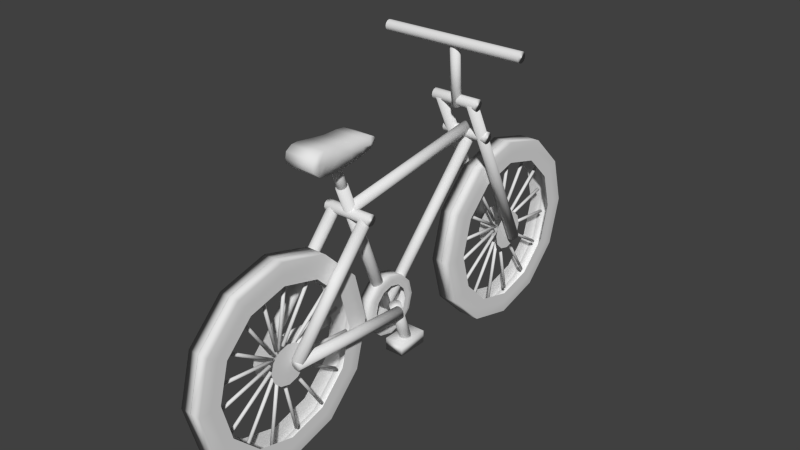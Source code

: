 # Source: bicycle.blend  (saved by Blender 2.75.0; exported with 4.5.12 LTS)
import bpy
from mathutils import Matrix  # noqa: F401  (used for matrix-valued properties, if any)

bpy.ops.wm.read_factory_settings(use_empty=True)
scene = bpy.context.scene
scene.name = 'Scene'

# ---- collections
col_collection_1 = bpy.data.collections.new('Collection 1'); scene.collection.children.link(col_collection_1)

# ---- world
world_world = bpy.data.worlds.new('World'); scene.world = world_world
world_world.color = (0.05088, 0.05088, 0.05088)
world_world.use_sun_shadow = False
world_world.sun_shadow_jitter_overblur = 0.0
world_world.cycles.sampling_method = 'MANUAL'
world_world.cycles.sample_map_resolution = 256

# ---- meshes
me_cylinder_050 = bpy.data.meshes.new('Cylinder.050')
me_cylinder_050.from_pydata([(-2.969e-15, 1.386, -11.64), (2.748e-15, 3.092, 11.71), (0.5, 1.252, -11.64), (0.5, 2.958, 11.71), (0.866, 0.8864, -11.64), (0.866, 2.592, 11.71), (1.0, 0.3864, -11.64), (1.0, 2.092, 11.71), (0.866, -0.1136, -11.64), (0.866, 1.592, 11.71), (0.5, -0.4796, -11.64), (0.5, 1.226, 11.71), (1.51e-07, -0.6136, -11.64), (1.51e-07, 1.092, 11.71), (-0.5, -0.4796, -11.64), (-0.5, 1.226, 11.71), (-0.866, -0.1136, -11.64), (-0.866, 1.592, 11.71), (-1.0, 0.3864, -11.64), (-1.0, 2.092, 11.71), (-0.866, 0.8864, -11.64), (-0.866, 2.592, 11.71), (-0.5, 1.252, -11.64), (-0.5, 2.958, 11.71)], [], [(0, 1, 3, 2), (2, 3, 5, 4), (4, 5, 7, 6), (6, 7, 9, 8), (8, 9, 11, 10), (10, 11, 13, 12), (12, 13, 15, 14), (14, 15, 17, 16), (16, 17, 19, 18), (18, 19, 21, 20), (3, 1, 23, 21, 19, 17, 15, 13, 11, 9, 7, 5), (22, 23, 1, 0), (20, 21, 23, 22), (0, 2, 4, 6, 8, 10, 12, 14, 16, 18, 20, 22)])
me_cylinder_050.polygons.foreach_set('use_smooth', [True] * 14)
me_cylinder_050.use_remesh_preserve_volume = False
me_cylinder_050.use_remesh_preserve_attributes = False
me_cylinder_050.use_mirror_vertex_groups = False
me_cylinder_050.update()
me_cylinder_049 = bpy.data.meshes.new('Cylinder.049')
me_cylinder_049.from_pydata([(0.0, 1.0, -1.0), (0.0, 1.0, 1.0), (0.5, 0.866, -1.0), (0.5, 0.866, 1.0), (0.866, 0.5, -1.0), (0.866, 0.5, 1.0), (1.0, -4.371e-08, -1.0), (1.0, -4.371e-08, 1.0), (0.866, -0.5, -1.0), (0.866, -0.5, 1.0), (0.5, -0.866, -1.0), (0.5, -0.866, 1.0), (1.51e-07, -1.0, -1.0), (1.51e-07, -1.0, 1.0), (-0.5, -0.866, -1.0), (-0.5, -0.866, 1.0), (-0.866, -0.5, -1.0), (-0.866, -0.5, 1.0), (-1.0, -4.649e-07, -1.0), (-1.0, -4.649e-07, 1.0), (-0.866, 0.5, -1.0), (-0.866, 0.5, 1.0), (-0.5, 0.866, -1.0), (-0.5, 0.866, 1.0)], [], [(0, 1, 3, 2), (2, 3, 5, 4), (4, 5, 7, 6), (6, 7, 9, 8), (8, 9, 11, 10), (10, 11, 13, 12), (12, 13, 15, 14), (14, 15, 17, 16), (16, 17, 19, 18), (18, 19, 21, 20), (3, 1, 23, 21, 19, 17, 15, 13, 11, 9, 7, 5), (22, 23, 1, 0), (20, 21, 23, 22), (0, 2, 4, 6, 8, 10, 12, 14, 16, 18, 20, 22)])
me_cylinder_049.polygons.foreach_set('use_smooth', [True] * 14)
me_cylinder_049.use_remesh_preserve_volume = False
me_cylinder_049.use_remesh_preserve_attributes = False
me_cylinder_049.use_mirror_vertex_groups = False
me_cylinder_049.update()
me_cylinder_048 = bpy.data.meshes.new('Cylinder.048')
me_cylinder_048.from_pydata([(0.0, 1.0, -1.0), (0.0, 1.0, 1.0), (0.5, 0.866, -1.0), (0.5, 0.866, 1.0), (0.866, 0.5, -1.0), (0.866, 0.5, 1.0), (1.0, -4.371e-08, -1.0), (1.0, -4.371e-08, 1.0), (0.866, -0.5, -1.0), (0.866, -0.5, 1.0), (0.5, -0.866, -1.0), (0.5, -0.866, 1.0), (1.51e-07, -1.0, -1.0), (1.51e-07, -1.0, 1.0), (-0.5, -0.866, -1.0), (-0.5, -0.866, 1.0), (-0.866, -0.5, -1.0), (-0.866, -0.5, 1.0), (-1.0, -4.649e-07, -1.0), (-1.0, -4.649e-07, 1.0), (-0.866, 0.5, -1.0), (-0.866, 0.5, 1.0), (-0.5, 0.866, -1.0), (-0.5, 0.866, 1.0)], [], [(0, 1, 3, 2), (2, 3, 5, 4), (4, 5, 7, 6), (6, 7, 9, 8), (8, 9, 11, 10), (10, 11, 13, 12), (12, 13, 15, 14), (14, 15, 17, 16), (16, 17, 19, 18), (18, 19, 21, 20), (3, 1, 23, 21, 19, 17, 15, 13, 11, 9, 7, 5), (22, 23, 1, 0), (20, 21, 23, 22), (0, 2, 4, 6, 8, 10, 12, 14, 16, 18, 20, 22)])
me_cylinder_048.polygons.foreach_set('use_smooth', [True] * 14)
me_cylinder_048.use_remesh_preserve_volume = False
me_cylinder_048.use_remesh_preserve_attributes = False
me_cylinder_048.use_mirror_vertex_groups = False
me_cylinder_048.update()
me_cylinder_000 = bpy.data.meshes.new('Cylinder.000')
me_cylinder_000.from_pydata([(0.0, 1.0, -1.0), (0.0, 1.0, 1.0), (0.5, 0.866, -1.0), (0.5, 0.866, 1.0), (0.866, 0.5, -1.0), (0.866, 0.5, 1.0), (1.0, -4.371e-08, -1.0), (1.0, -4.371e-08, 1.0), (0.866, -0.5, -1.0), (0.866, -0.5, 1.0), (0.5, -0.866, -1.0), (0.5, -0.866, 1.0), (1.51e-07, -1.0, -1.0), (1.51e-07, -1.0, 1.0), (-0.5, -0.866, -1.0), (-0.5, -0.866, 1.0), (-0.866, -0.5, -1.0), (-0.866, -0.5, 1.0), (-1.0, -4.649e-07, -1.0), (-1.0, -4.649e-07, 1.0), (-0.866, 0.5, -1.0), (-0.866, 0.5, 1.0), (-0.5, 0.866, -1.0), (-0.5, 0.866, 1.0)], [], [(0, 1, 3, 2), (2, 3, 5, 4), (4, 5, 7, 6), (6, 7, 9, 8), (8, 9, 11, 10), (10, 11, 13, 12), (12, 13, 15, 14), (14, 15, 17, 16), (16, 17, 19, 18), (18, 19, 21, 20), (3, 1, 23, 21, 19, 17, 15, 13, 11, 9, 7, 5), (22, 23, 1, 0), (20, 21, 23, 22), (0, 2, 4, 6, 8, 10, 12, 14, 16, 18, 20, 22)])
me_cylinder_000.polygons.foreach_set('use_smooth', [True] * 14)
me_cylinder_000.use_remesh_preserve_volume = False
me_cylinder_000.use_remesh_preserve_attributes = False
me_cylinder_000.use_mirror_vertex_groups = False
me_cylinder_000.update()
me_cylinder_047 = bpy.data.meshes.new('Cylinder.047')
me_cylinder_047.from_pydata([(-2.286e-15, -1.69, -16.93), (2.181e-15, 3.265, 15.41), (0.5, -1.824, -16.93), (0.5, 3.131, 15.41), (0.866, -2.19, -16.93), (0.866, 2.765, 15.41), (1.0, -2.69, -16.93), (1.0, 2.265, 15.41), (0.866, -3.19, -16.93), (0.866, 1.765, 15.41), (0.5, -3.556, -16.93), (0.5, 1.399, 15.41), (1.51e-07, -3.69, -16.93), (1.51e-07, 1.265, 15.41), (-0.5, -3.556, -16.93), (-0.5, 1.399, 15.41), (-0.866, -3.19, -16.93), (-0.866, 1.765, 15.41), (-1.0, -2.69, -16.93), (-1.0, 2.265, 15.41), (-0.866, -2.19, -16.93), (-0.866, 2.765, 15.41), (-0.5, -1.824, -16.93), (-0.5, 3.131, 15.41)], [], [(0, 1, 3, 2), (2, 3, 5, 4), (4, 5, 7, 6), (6, 7, 9, 8), (8, 9, 11, 10), (10, 11, 13, 12), (12, 13, 15, 14), (14, 15, 17, 16), (16, 17, 19, 18), (18, 19, 21, 20), (3, 1, 23, 21, 19, 17, 15, 13, 11, 9, 7, 5), (22, 23, 1, 0), (20, 21, 23, 22), (0, 2, 4, 6, 8, 10, 12, 14, 16, 18, 20, 22)])
me_cylinder_047.polygons.foreach_set('use_smooth', [True] * 14)
me_cylinder_047.use_remesh_preserve_volume = False
me_cylinder_047.use_remesh_preserve_attributes = False
me_cylinder_047.use_mirror_vertex_groups = False
me_cylinder_047.update()
me_cylinder_046 = bpy.data.meshes.new('Cylinder.046')
me_cylinder_046.from_pydata([(7.866e-16, -2.543, -24.35), (-5.065e-16, 3.281, 16.04), (0.5, -2.676, -24.35), (0.5, 3.147, 16.04), (0.866, -3.043, -24.35), (0.866, 2.781, 16.04), (1.0, -3.543, -24.35), (1.0, 2.281, 16.04), (0.866, -4.043, -24.35), (0.866, 1.781, 16.04), (0.5, -4.409, -24.35), (0.5, 1.415, 16.04), (1.51e-07, -4.543, -24.35), (1.51e-07, 1.281, 16.04), (-0.5, -4.409, -24.35), (-0.5, 1.415, 16.04), (-0.866, -4.043, -24.35), (-0.866, 1.781, 16.04), (-1.0, -3.543, -24.35), (-1.0, 2.281, 16.04), (-0.866, -3.043, -24.35), (-0.866, 2.781, 16.04), (-0.5, -2.676, -24.35), (-0.5, 3.147, 16.04)], [], [(0, 1, 3, 2), (2, 3, 5, 4), (4, 5, 7, 6), (6, 7, 9, 8), (8, 9, 11, 10), (10, 11, 13, 12), (12, 13, 15, 14), (14, 15, 17, 16), (16, 17, 19, 18), (18, 19, 21, 20), (3, 1, 23, 21, 19, 17, 15, 13, 11, 9, 7, 5), (22, 23, 1, 0), (20, 21, 23, 22), (0, 2, 4, 6, 8, 10, 12, 14, 16, 18, 20, 22)])
me_cylinder_046.polygons.foreach_set('use_smooth', [True] * 14)
me_cylinder_046.use_remesh_preserve_volume = False
me_cylinder_046.use_remesh_preserve_attributes = False
me_cylinder_046.use_mirror_vertex_groups = False
me_cylinder_046.update()
me_cylinder_045 = bpy.data.meshes.new('Cylinder.045')
me_cylinder_045.from_pydata([(1.12e-10, 1.029, 1.011), (0.5113, 0.8924, 1.011), (0.8855, 0.5181, 1.011), (1.023, 0.006803, 1.011), (0.8855, -0.5045, 1.011), (0.5113, -0.8787, 1.011), (1.545e-07, -1.016, 1.011), (-0.5113, -0.8787, 1.011), (-0.8855, -0.5045, 1.011), (-1.023, 0.006803, 1.011), (-0.8855, 0.5181, 1.011), (-0.5113, 0.8923, 1.011), (1.12e-10, 1.029, -0.01127), (0.5113, 0.8924, -0.01127), (0.8855, 0.5181, -0.01127), (1.023, 0.006803, -0.01127), (0.8855, -0.5045, -0.01127), (0.5113, -0.8787, -0.01127), (1.545e-07, -1.016, -0.01127), (-0.5113, -0.8787, -0.01127), (-0.8855, -0.5045, -0.01127), (-1.023, 0.006803, -0.01127), (-0.8855, 0.5181, -0.01127), (-0.5113, 0.8923, -0.01127), (0.4542, 0.7934, 1.011), (-2.675e-09, 0.9151, 1.011), (0.7866, 0.461, 1.011), (0.9083, 0.006803, 1.011), (0.7866, -0.4474, 1.011), (0.4542, -0.7798, 1.011), (1.345e-07, -0.9015, 1.011), (-0.4542, -0.7798, 1.011), (-0.7866, -0.4474, 1.011), (-0.9083, 0.006803, 1.011), (-0.7866, 0.461, 1.011), (-0.4542, 0.7934, 1.011), (0.3967, 0.694, 1.011), (-2.964e-09, 0.8003, 1.011), (0.6872, 0.4035, 1.011), (0.7935, 0.006803, 1.011), (0.6872, -0.3899, 1.011), (0.3967, -0.6804, 1.011), (1.168e-07, -0.7867, 1.011), (-0.3967, -0.6804, 1.011), (-0.6872, -0.3899, 1.011), (-0.7935, 0.006803, 1.011), (-0.6872, 0.4035, 1.011), (-0.3967, 0.694, 1.011), (0.1051, 0.1888, 1.011), (-1.722e-08, 0.2169, 1.011), (0.182, 0.1119, 1.011), (0.2101, 0.006803, 1.011), (0.182, -0.09825, 1.011), (0.1051, -0.1752, 1.011), (1.451e-08, -0.2033, 1.011), (-0.1051, -0.1752, 1.011), (-0.182, -0.09825, 1.011), (-0.2101, 0.006803, 1.011), (-0.182, 0.1119, 1.011), (-0.1051, 0.1888, 1.011)], [], [(12, 0, 1, 13), (13, 1, 2, 14), (14, 2, 3, 15), (15, 3, 4, 16), (16, 4, 5, 17), (17, 5, 6, 18), (18, 6, 7, 19), (19, 7, 8, 20), (20, 8, 9, 21), (21, 9, 10, 22), (3, 2, 26, 27), (23, 11, 0, 12), (22, 10, 11, 23), (25, 35, 47, 37), (10, 9, 33, 34), (1, 0, 25, 24), (7, 6, 30, 31), (4, 3, 27, 28), (11, 10, 34, 35), (8, 7, 31, 32), (5, 4, 28, 29), (0, 11, 35, 25), (2, 1, 24, 26), (9, 8, 32, 33), (6, 5, 29, 30), (26, 24, 36, 38), (33, 32, 44, 45), (30, 29, 41, 42), (27, 26, 38, 39), (34, 33, 45, 46), (31, 30, 42, 43), (28, 27, 39, 40), (35, 34, 46, 47), (24, 25, 37, 36), (32, 31, 43, 44), (29, 28, 40, 41), (48, 49, 59, 58, 57, 56, 55, 54, 53, 52, 51, 50)])
me_cylinder_045.polygons.foreach_set('use_smooth', [True] * 37)
me_cylinder_045.use_remesh_preserve_volume = False
me_cylinder_045.use_remesh_preserve_attributes = False
me_cylinder_045.use_mirror_vertex_groups = False
me_cylinder_045.update()
me_cylinder_044 = bpy.data.meshes.new('Cylinder.044')
me_cylinder_044.from_pydata([(7.866e-16, -2.543, -24.35), (-5.065e-16, 3.281, 16.04), (0.5, -2.676, -24.35), (0.5, 3.147, 16.04), (0.866, -3.043, -24.35), (0.866, 2.781, 16.04), (1.0, -3.543, -24.35), (1.0, 2.281, 16.04), (0.866, -4.043, -24.35), (0.866, 1.781, 16.04), (0.5, -4.409, -24.35), (0.5, 1.415, 16.04), (1.51e-07, -4.543, -24.35), (1.51e-07, 1.281, 16.04), (-0.5, -4.409, -24.35), (-0.5, 1.415, 16.04), (-0.866, -4.043, -24.35), (-0.866, 1.781, 16.04), (-1.0, -3.543, -24.35), (-1.0, 2.281, 16.04), (-0.866, -3.043, -24.35), (-0.866, 2.781, 16.04), (-0.5, -2.676, -24.35), (-0.5, 3.147, 16.04)], [], [(0, 1, 3, 2), (2, 3, 5, 4), (4, 5, 7, 6), (6, 7, 9, 8), (8, 9, 11, 10), (10, 11, 13, 12), (12, 13, 15, 14), (14, 15, 17, 16), (16, 17, 19, 18), (18, 19, 21, 20), (3, 1, 23, 21, 19, 17, 15, 13, 11, 9, 7, 5), (22, 23, 1, 0), (20, 21, 23, 22), (0, 2, 4, 6, 8, 10, 12, 14, 16, 18, 20, 22)])
me_cylinder_044.polygons.foreach_set('use_smooth', [True] * 14)
me_cylinder_044.use_remesh_preserve_volume = False
me_cylinder_044.use_remesh_preserve_attributes = False
me_cylinder_044.use_mirror_vertex_groups = False
me_cylinder_044.update()
me_cylinder_043 = bpy.data.meshes.new('Cylinder.043')
me_cylinder_043.from_pydata([(7.866e-16, -2.543, -24.35), (-5.065e-16, 3.281, 16.04), (0.5, -2.676, -24.35), (0.5, 3.147, 16.04), (0.866, -3.043, -24.35), (0.866, 2.781, 16.04), (1.0, -3.543, -24.35), (1.0, 2.281, 16.04), (0.866, -4.043, -24.35), (0.866, 1.781, 16.04), (0.5, -4.409, -24.35), (0.5, 1.415, 16.04), (1.51e-07, -4.543, -24.35), (1.51e-07, 1.281, 16.04), (-0.5, -4.409, -24.35), (-0.5, 1.415, 16.04), (-0.866, -4.043, -24.35), (-0.866, 1.781, 16.04), (-1.0, -3.543, -24.35), (-1.0, 2.281, 16.04), (-0.866, -3.043, -24.35), (-0.866, 2.781, 16.04), (-0.5, -2.676, -24.35), (-0.5, 3.147, 16.04)], [], [(0, 1, 3, 2), (2, 3, 5, 4), (4, 5, 7, 6), (6, 7, 9, 8), (8, 9, 11, 10), (10, 11, 13, 12), (12, 13, 15, 14), (14, 15, 17, 16), (16, 17, 19, 18), (18, 19, 21, 20), (3, 1, 23, 21, 19, 17, 15, 13, 11, 9, 7, 5), (22, 23, 1, 0), (20, 21, 23, 22), (0, 2, 4, 6, 8, 10, 12, 14, 16, 18, 20, 22)])
me_cylinder_043.polygons.foreach_set('use_smooth', [True] * 14)
me_cylinder_043.use_remesh_preserve_volume = False
me_cylinder_043.use_remesh_preserve_attributes = False
me_cylinder_043.use_mirror_vertex_groups = False
me_cylinder_043.update()
me_cylinder_042 = bpy.data.meshes.new('Cylinder.042')
me_cylinder_042.from_pydata([(7.866e-16, -2.543, -24.35), (-5.065e-16, 3.281, 16.04), (0.5, -2.676, -24.35), (0.5, 3.147, 16.04), (0.866, -3.043, -24.35), (0.866, 2.781, 16.04), (1.0, -3.543, -24.35), (1.0, 2.281, 16.04), (0.866, -4.043, -24.35), (0.866, 1.781, 16.04), (0.5, -4.409, -24.35), (0.5, 1.415, 16.04), (1.51e-07, -4.543, -24.35), (1.51e-07, 1.281, 16.04), (-0.5, -4.409, -24.35), (-0.5, 1.415, 16.04), (-0.866, -4.043, -24.35), (-0.866, 1.781, 16.04), (-1.0, -3.543, -24.35), (-1.0, 2.281, 16.04), (-0.866, -3.043, -24.35), (-0.866, 2.781, 16.04), (-0.5, -2.676, -24.35), (-0.5, 3.147, 16.04)], [], [(0, 1, 3, 2), (2, 3, 5, 4), (4, 5, 7, 6), (6, 7, 9, 8), (8, 9, 11, 10), (10, 11, 13, 12), (12, 13, 15, 14), (14, 15, 17, 16), (16, 17, 19, 18), (18, 19, 21, 20), (3, 1, 23, 21, 19, 17, 15, 13, 11, 9, 7, 5), (22, 23, 1, 0), (20, 21, 23, 22), (0, 2, 4, 6, 8, 10, 12, 14, 16, 18, 20, 22)])
me_cylinder_042.polygons.foreach_set('use_smooth', [True] * 14)
me_cylinder_042.use_remesh_preserve_volume = False
me_cylinder_042.use_remesh_preserve_attributes = False
me_cylinder_042.use_mirror_vertex_groups = False
me_cylinder_042.update()
me_cylinder_041 = bpy.data.meshes.new('Cylinder.041')
me_cylinder_041.from_pydata([(7.866e-16, -2.543, -24.35), (-5.065e-16, 3.281, 16.04), (0.5, -2.676, -24.35), (0.5, 3.147, 16.04), (0.866, -3.043, -24.35), (0.866, 2.781, 16.04), (1.0, -3.543, -24.35), (1.0, 2.281, 16.04), (0.866, -4.043, -24.35), (0.866, 1.781, 16.04), (0.5, -4.409, -24.35), (0.5, 1.415, 16.04), (1.51e-07, -4.543, -24.35), (1.51e-07, 1.281, 16.04), (-0.5, -4.409, -24.35), (-0.5, 1.415, 16.04), (-0.866, -4.043, -24.35), (-0.866, 1.781, 16.04), (-1.0, -3.543, -24.35), (-1.0, 2.281, 16.04), (-0.866, -3.043, -24.35), (-0.866, 2.781, 16.04), (-0.5, -2.676, -24.35), (-0.5, 3.147, 16.04)], [], [(0, 1, 3, 2), (2, 3, 5, 4), (4, 5, 7, 6), (6, 7, 9, 8), (8, 9, 11, 10), (10, 11, 13, 12), (12, 13, 15, 14), (14, 15, 17, 16), (16, 17, 19, 18), (18, 19, 21, 20), (3, 1, 23, 21, 19, 17, 15, 13, 11, 9, 7, 5), (22, 23, 1, 0), (20, 21, 23, 22), (0, 2, 4, 6, 8, 10, 12, 14, 16, 18, 20, 22)])
me_cylinder_041.polygons.foreach_set('use_smooth', [True] * 14)
me_cylinder_041.use_remesh_preserve_volume = False
me_cylinder_041.use_remesh_preserve_attributes = False
me_cylinder_041.use_mirror_vertex_groups = False
me_cylinder_041.update()
me_cylinder_040 = bpy.data.meshes.new('Cylinder.040')
me_cylinder_040.from_pydata([(7.866e-16, -2.543, -24.35), (-5.065e-16, 3.281, 16.04), (0.5, -2.676, -24.35), (0.5, 3.147, 16.04), (0.866, -3.043, -24.35), (0.866, 2.781, 16.04), (1.0, -3.543, -24.35), (1.0, 2.281, 16.04), (0.866, -4.043, -24.35), (0.866, 1.781, 16.04), (0.5, -4.409, -24.35), (0.5, 1.415, 16.04), (1.51e-07, -4.543, -24.35), (1.51e-07, 1.281, 16.04), (-0.5, -4.409, -24.35), (-0.5, 1.415, 16.04), (-0.866, -4.043, -24.35), (-0.866, 1.781, 16.04), (-1.0, -3.543, -24.35), (-1.0, 2.281, 16.04), (-0.866, -3.043, -24.35), (-0.866, 2.781, 16.04), (-0.5, -2.676, -24.35), (-0.5, 3.147, 16.04)], [], [(0, 1, 3, 2), (2, 3, 5, 4), (4, 5, 7, 6), (6, 7, 9, 8), (8, 9, 11, 10), (10, 11, 13, 12), (12, 13, 15, 14), (14, 15, 17, 16), (16, 17, 19, 18), (18, 19, 21, 20), (3, 1, 23, 21, 19, 17, 15, 13, 11, 9, 7, 5), (22, 23, 1, 0), (20, 21, 23, 22), (0, 2, 4, 6, 8, 10, 12, 14, 16, 18, 20, 22)])
me_cylinder_040.polygons.foreach_set('use_smooth', [True] * 14)
me_cylinder_040.use_remesh_preserve_volume = False
me_cylinder_040.use_remesh_preserve_attributes = False
me_cylinder_040.use_mirror_vertex_groups = False
me_cylinder_040.update()
me_cylinder_039 = bpy.data.meshes.new('Cylinder.039')
me_cylinder_039.from_pydata([(7.866e-16, -2.543, -24.35), (-5.065e-16, 3.281, 16.04), (0.5, -2.676, -24.35), (0.5, 3.147, 16.04), (0.866, -3.043, -24.35), (0.866, 2.781, 16.04), (1.0, -3.543, -24.35), (1.0, 2.281, 16.04), (0.866, -4.043, -24.35), (0.866, 1.781, 16.04), (0.5, -4.409, -24.35), (0.5, 1.415, 16.04), (1.51e-07, -4.543, -24.35), (1.51e-07, 1.281, 16.04), (-0.5, -4.409, -24.35), (-0.5, 1.415, 16.04), (-0.866, -4.043, -24.35), (-0.866, 1.781, 16.04), (-1.0, -3.543, -24.35), (-1.0, 2.281, 16.04), (-0.866, -3.043, -24.35), (-0.866, 2.781, 16.04), (-0.5, -2.676, -24.35), (-0.5, 3.147, 16.04)], [], [(0, 1, 3, 2), (2, 3, 5, 4), (4, 5, 7, 6), (6, 7, 9, 8), (8, 9, 11, 10), (10, 11, 13, 12), (12, 13, 15, 14), (14, 15, 17, 16), (16, 17, 19, 18), (18, 19, 21, 20), (3, 1, 23, 21, 19, 17, 15, 13, 11, 9, 7, 5), (22, 23, 1, 0), (20, 21, 23, 22), (0, 2, 4, 6, 8, 10, 12, 14, 16, 18, 20, 22)])
me_cylinder_039.polygons.foreach_set('use_smooth', [True] * 14)
me_cylinder_039.use_remesh_preserve_volume = False
me_cylinder_039.use_remesh_preserve_attributes = False
me_cylinder_039.use_mirror_vertex_groups = False
me_cylinder_039.update()
me_cylinder_038 = bpy.data.meshes.new('Cylinder.038')
me_cylinder_038.from_pydata([(7.866e-16, -2.543, -24.35), (-5.065e-16, 3.281, 16.04), (0.5, -2.676, -24.35), (0.5, 3.147, 16.04), (0.866, -3.043, -24.35), (0.866, 2.781, 16.04), (1.0, -3.543, -24.35), (1.0, 2.281, 16.04), (0.866, -4.043, -24.35), (0.866, 1.781, 16.04), (0.5, -4.409, -24.35), (0.5, 1.415, 16.04), (1.51e-07, -4.543, -24.35), (1.51e-07, 1.281, 16.04), (-0.5, -4.409, -24.35), (-0.5, 1.415, 16.04), (-0.866, -4.043, -24.35), (-0.866, 1.781, 16.04), (-1.0, -3.543, -24.35), (-1.0, 2.281, 16.04), (-0.866, -3.043, -24.35), (-0.866, 2.781, 16.04), (-0.5, -2.676, -24.35), (-0.5, 3.147, 16.04)], [], [(0, 1, 3, 2), (2, 3, 5, 4), (4, 5, 7, 6), (6, 7, 9, 8), (8, 9, 11, 10), (10, 11, 13, 12), (12, 13, 15, 14), (14, 15, 17, 16), (16, 17, 19, 18), (18, 19, 21, 20), (3, 1, 23, 21, 19, 17, 15, 13, 11, 9, 7, 5), (22, 23, 1, 0), (20, 21, 23, 22), (0, 2, 4, 6, 8, 10, 12, 14, 16, 18, 20, 22)])
me_cylinder_038.polygons.foreach_set('use_smooth', [True] * 14)
me_cylinder_038.use_remesh_preserve_volume = False
me_cylinder_038.use_remesh_preserve_attributes = False
me_cylinder_038.use_mirror_vertex_groups = False
me_cylinder_038.update()
me_cylinder_037 = bpy.data.meshes.new('Cylinder.037')
me_cylinder_037.from_pydata([(7.866e-16, -2.543, -24.35), (-5.065e-16, 3.281, 16.04), (0.5, -2.676, -24.35), (0.5, 3.147, 16.04), (0.866, -3.043, -24.35), (0.866, 2.781, 16.04), (1.0, -3.543, -24.35), (1.0, 2.281, 16.04), (0.866, -4.043, -24.35), (0.866, 1.781, 16.04), (0.5, -4.409, -24.35), (0.5, 1.415, 16.04), (1.51e-07, -4.543, -24.35), (1.51e-07, 1.281, 16.04), (-0.5, -4.409, -24.35), (-0.5, 1.415, 16.04), (-0.866, -4.043, -24.35), (-0.866, 1.781, 16.04), (-1.0, -3.543, -24.35), (-1.0, 2.281, 16.04), (-0.866, -3.043, -24.35), (-0.866, 2.781, 16.04), (-0.5, -2.676, -24.35), (-0.5, 3.147, 16.04)], [], [(0, 1, 3, 2), (2, 3, 5, 4), (4, 5, 7, 6), (6, 7, 9, 8), (8, 9, 11, 10), (10, 11, 13, 12), (12, 13, 15, 14), (14, 15, 17, 16), (16, 17, 19, 18), (18, 19, 21, 20), (3, 1, 23, 21, 19, 17, 15, 13, 11, 9, 7, 5), (22, 23, 1, 0), (20, 21, 23, 22), (0, 2, 4, 6, 8, 10, 12, 14, 16, 18, 20, 22)])
me_cylinder_037.polygons.foreach_set('use_smooth', [True] * 14)
me_cylinder_037.use_remesh_preserve_volume = False
me_cylinder_037.use_remesh_preserve_attributes = False
me_cylinder_037.use_mirror_vertex_groups = False
me_cylinder_037.update()
me_cylinder_036 = bpy.data.meshes.new('Cylinder.036')
me_cylinder_036.from_pydata([(7.866e-16, -2.543, -24.35), (-5.065e-16, 3.281, 16.04), (0.5, -2.676, -24.35), (0.5, 3.147, 16.04), (0.866, -3.043, -24.35), (0.866, 2.781, 16.04), (1.0, -3.543, -24.35), (1.0, 2.281, 16.04), (0.866, -4.043, -24.35), (0.866, 1.781, 16.04), (0.5, -4.409, -24.35), (0.5, 1.415, 16.04), (1.51e-07, -4.543, -24.35), (1.51e-07, 1.281, 16.04), (-0.5, -4.409, -24.35), (-0.5, 1.415, 16.04), (-0.866, -4.043, -24.35), (-0.866, 1.781, 16.04), (-1.0, -3.543, -24.35), (-1.0, 2.281, 16.04), (-0.866, -3.043, -24.35), (-0.866, 2.781, 16.04), (-0.5, -2.676, -24.35), (-0.5, 3.147, 16.04)], [], [(0, 1, 3, 2), (2, 3, 5, 4), (4, 5, 7, 6), (6, 7, 9, 8), (8, 9, 11, 10), (10, 11, 13, 12), (12, 13, 15, 14), (14, 15, 17, 16), (16, 17, 19, 18), (18, 19, 21, 20), (3, 1, 23, 21, 19, 17, 15, 13, 11, 9, 7, 5), (22, 23, 1, 0), (20, 21, 23, 22), (0, 2, 4, 6, 8, 10, 12, 14, 16, 18, 20, 22)])
me_cylinder_036.polygons.foreach_set('use_smooth', [True] * 14)
me_cylinder_036.use_remesh_preserve_volume = False
me_cylinder_036.use_remesh_preserve_attributes = False
me_cylinder_036.use_mirror_vertex_groups = False
me_cylinder_036.update()
me_cylinder_035 = bpy.data.meshes.new('Cylinder.035')
me_cylinder_035.from_pydata([(7.866e-16, -2.543, -24.35), (-5.065e-16, 3.281, 16.04), (0.5, -2.676, -24.35), (0.5, 3.147, 16.04), (0.866, -3.043, -24.35), (0.866, 2.781, 16.04), (1.0, -3.543, -24.35), (1.0, 2.281, 16.04), (0.866, -4.043, -24.35), (0.866, 1.781, 16.04), (0.5, -4.409, -24.35), (0.5, 1.415, 16.04), (1.51e-07, -4.543, -24.35), (1.51e-07, 1.281, 16.04), (-0.5, -4.409, -24.35), (-0.5, 1.415, 16.04), (-0.866, -4.043, -24.35), (-0.866, 1.781, 16.04), (-1.0, -3.543, -24.35), (-1.0, 2.281, 16.04), (-0.866, -3.043, -24.35), (-0.866, 2.781, 16.04), (-0.5, -2.676, -24.35), (-0.5, 3.147, 16.04)], [], [(0, 1, 3, 2), (2, 3, 5, 4), (4, 5, 7, 6), (6, 7, 9, 8), (8, 9, 11, 10), (10, 11, 13, 12), (12, 13, 15, 14), (14, 15, 17, 16), (16, 17, 19, 18), (18, 19, 21, 20), (3, 1, 23, 21, 19, 17, 15, 13, 11, 9, 7, 5), (22, 23, 1, 0), (20, 21, 23, 22), (0, 2, 4, 6, 8, 10, 12, 14, 16, 18, 20, 22)])
me_cylinder_035.polygons.foreach_set('use_smooth', [True] * 14)
me_cylinder_035.use_remesh_preserve_volume = False
me_cylinder_035.use_remesh_preserve_attributes = False
me_cylinder_035.use_mirror_vertex_groups = False
me_cylinder_035.update()
me_cylinder_032 = bpy.data.meshes.new('Cylinder.032')
me_cylinder_032.from_pydata([(7.866e-16, -2.543, -24.35), (-5.065e-16, 3.281, 16.04), (0.5, -2.676, -24.35), (0.5, 3.147, 16.04), (0.866, -3.043, -24.35), (0.866, 2.781, 16.04), (1.0, -3.543, -24.35), (1.0, 2.281, 16.04), (0.866, -4.043, -24.35), (0.866, 1.781, 16.04), (0.5, -4.409, -24.35), (0.5, 1.415, 16.04), (1.51e-07, -4.543, -24.35), (1.51e-07, 1.281, 16.04), (-0.5, -4.409, -24.35), (-0.5, 1.415, 16.04), (-0.866, -4.043, -24.35), (-0.866, 1.781, 16.04), (-1.0, -3.543, -24.35), (-1.0, 2.281, 16.04), (-0.866, -3.043, -24.35), (-0.866, 2.781, 16.04), (-0.5, -2.676, -24.35), (-0.5, 3.147, 16.04)], [], [(0, 1, 3, 2), (2, 3, 5, 4), (4, 5, 7, 6), (6, 7, 9, 8), (8, 9, 11, 10), (10, 11, 13, 12), (12, 13, 15, 14), (14, 15, 17, 16), (16, 17, 19, 18), (18, 19, 21, 20), (3, 1, 23, 21, 19, 17, 15, 13, 11, 9, 7, 5), (22, 23, 1, 0), (20, 21, 23, 22), (0, 2, 4, 6, 8, 10, 12, 14, 16, 18, 20, 22)])
me_cylinder_032.polygons.foreach_set('use_smooth', [True] * 14)
me_cylinder_032.use_remesh_preserve_volume = False
me_cylinder_032.use_remesh_preserve_attributes = False
me_cylinder_032.use_mirror_vertex_groups = False
me_cylinder_032.update()
me_cylinder_031 = bpy.data.meshes.new('Cylinder.031')
me_cylinder_031.from_pydata([(7.866e-16, -2.543, -24.35), (-5.065e-16, 3.281, 16.04), (0.5, -2.676, -24.35), (0.5, 3.147, 16.04), (0.866, -3.043, -24.35), (0.866, 2.781, 16.04), (1.0, -3.543, -24.35), (1.0, 2.281, 16.04), (0.866, -4.043, -24.35), (0.866, 1.781, 16.04), (0.5, -4.409, -24.35), (0.5, 1.415, 16.04), (1.51e-07, -4.543, -24.35), (1.51e-07, 1.281, 16.04), (-0.5, -4.409, -24.35), (-0.5, 1.415, 16.04), (-0.866, -4.043, -24.35), (-0.866, 1.781, 16.04), (-1.0, -3.543, -24.35), (-1.0, 2.281, 16.04), (-0.866, -3.043, -24.35), (-0.866, 2.781, 16.04), (-0.5, -2.676, -24.35), (-0.5, 3.147, 16.04)], [], [(0, 1, 3, 2), (2, 3, 5, 4), (4, 5, 7, 6), (6, 7, 9, 8), (8, 9, 11, 10), (10, 11, 13, 12), (12, 13, 15, 14), (14, 15, 17, 16), (16, 17, 19, 18), (18, 19, 21, 20), (3, 1, 23, 21, 19, 17, 15, 13, 11, 9, 7, 5), (22, 23, 1, 0), (20, 21, 23, 22), (0, 2, 4, 6, 8, 10, 12, 14, 16, 18, 20, 22)])
me_cylinder_031.polygons.foreach_set('use_smooth', [True] * 14)
me_cylinder_031.use_remesh_preserve_volume = False
me_cylinder_031.use_remesh_preserve_attributes = False
me_cylinder_031.use_mirror_vertex_groups = False
me_cylinder_031.update()
me_cylinder_022 = bpy.data.meshes.new('Cylinder.022')
me_cylinder_022.from_pydata([(7.866e-16, -2.543, -24.35), (-5.065e-16, 3.281, 16.04), (0.5, -2.676, -24.35), (0.5, 3.147, 16.04), (0.866, -3.043, -24.35), (0.866, 2.781, 16.04), (1.0, -3.543, -24.35), (1.0, 2.281, 16.04), (0.866, -4.043, -24.35), (0.866, 1.781, 16.04), (0.5, -4.409, -24.35), (0.5, 1.415, 16.04), (1.51e-07, -4.543, -24.35), (1.51e-07, 1.281, 16.04), (-0.5, -4.409, -24.35), (-0.5, 1.415, 16.04), (-0.866, -4.043, -24.35), (-0.866, 1.781, 16.04), (-1.0, -3.543, -24.35), (-1.0, 2.281, 16.04), (-0.866, -3.043, -24.35), (-0.866, 2.781, 16.04), (-0.5, -2.676, -24.35), (-0.5, 3.147, 16.04)], [], [(0, 1, 3, 2), (2, 3, 5, 4), (4, 5, 7, 6), (6, 7, 9, 8), (8, 9, 11, 10), (10, 11, 13, 12), (12, 13, 15, 14), (14, 15, 17, 16), (16, 17, 19, 18), (18, 19, 21, 20), (3, 1, 23, 21, 19, 17, 15, 13, 11, 9, 7, 5), (22, 23, 1, 0), (20, 21, 23, 22), (0, 2, 4, 6, 8, 10, 12, 14, 16, 18, 20, 22)])
me_cylinder_022.polygons.foreach_set('use_smooth', [True] * 14)
me_cylinder_022.use_remesh_preserve_volume = False
me_cylinder_022.use_remesh_preserve_attributes = False
me_cylinder_022.use_mirror_vertex_groups = False
me_cylinder_022.update()
me_cylinder_010 = bpy.data.meshes.new('Cylinder.010')
me_cylinder_010.from_pydata([(7.866e-16, -2.543, -24.35), (-5.065e-16, 3.281, 16.04), (0.5, -2.676, -24.35), (0.5, 3.147, 16.04), (0.866, -3.043, -24.35), (0.866, 2.781, 16.04), (1.0, -3.543, -24.35), (1.0, 2.281, 16.04), (0.866, -4.043, -24.35), (0.866, 1.781, 16.04), (0.5, -4.409, -24.35), (0.5, 1.415, 16.04), (1.51e-07, -4.543, -24.35), (1.51e-07, 1.281, 16.04), (-0.5, -4.409, -24.35), (-0.5, 1.415, 16.04), (-0.866, -4.043, -24.35), (-0.866, 1.781, 16.04), (-1.0, -3.543, -24.35), (-1.0, 2.281, 16.04), (-0.866, -3.043, -24.35), (-0.866, 2.781, 16.04), (-0.5, -2.676, -24.35), (-0.5, 3.147, 16.04)], [], [(0, 1, 3, 2), (2, 3, 5, 4), (4, 5, 7, 6), (6, 7, 9, 8), (8, 9, 11, 10), (10, 11, 13, 12), (12, 13, 15, 14), (14, 15, 17, 16), (16, 17, 19, 18), (18, 19, 21, 20), (3, 1, 23, 21, 19, 17, 15, 13, 11, 9, 7, 5), (22, 23, 1, 0), (20, 21, 23, 22), (0, 2, 4, 6, 8, 10, 12, 14, 16, 18, 20, 22)])
me_cylinder_010.polygons.foreach_set('use_smooth', [True] * 14)
me_cylinder_010.use_remesh_preserve_volume = False
me_cylinder_010.use_remesh_preserve_attributes = False
me_cylinder_010.use_mirror_vertex_groups = False
me_cylinder_010.update()
me_cylinder_008 = bpy.data.meshes.new('Cylinder.008')
me_cylinder_008.from_pydata([(7.866e-16, -2.543, -24.35), (-5.065e-16, 3.281, 16.04), (0.5, -2.676, -24.35), (0.5, 3.147, 16.04), (0.866, -3.043, -24.35), (0.866, 2.781, 16.04), (1.0, -3.543, -24.35), (1.0, 2.281, 16.04), (0.866, -4.043, -24.35), (0.866, 1.781, 16.04), (0.5, -4.409, -24.35), (0.5, 1.415, 16.04), (1.51e-07, -4.543, -24.35), (1.51e-07, 1.281, 16.04), (-0.5, -4.409, -24.35), (-0.5, 1.415, 16.04), (-0.866, -4.043, -24.35), (-0.866, 1.781, 16.04), (-1.0, -3.543, -24.35), (-1.0, 2.281, 16.04), (-0.866, -3.043, -24.35), (-0.866, 2.781, 16.04), (-0.5, -2.676, -24.35), (-0.5, 3.147, 16.04)], [], [(0, 1, 3, 2), (2, 3, 5, 4), (4, 5, 7, 6), (6, 7, 9, 8), (8, 9, 11, 10), (10, 11, 13, 12), (12, 13, 15, 14), (14, 15, 17, 16), (16, 17, 19, 18), (18, 19, 21, 20), (3, 1, 23, 21, 19, 17, 15, 13, 11, 9, 7, 5), (22, 23, 1, 0), (20, 21, 23, 22), (0, 2, 4, 6, 8, 10, 12, 14, 16, 18, 20, 22)])
me_cylinder_008.polygons.foreach_set('use_smooth', [True] * 14)
me_cylinder_008.use_remesh_preserve_volume = False
me_cylinder_008.use_remesh_preserve_attributes = False
me_cylinder_008.use_mirror_vertex_groups = False
me_cylinder_008.update()
me_cylinder_001 = bpy.data.meshes.new('Cylinder.001')
me_cylinder_001.from_pydata([(-2.969e-15, 1.386, -11.64), (2.748e-15, 3.092, 11.71), (0.5, 1.252, -11.64), (0.5, 2.958, 11.71), (0.866, 0.8864, -11.64), (0.866, 2.592, 11.71), (1.0, 0.3864, -11.64), (1.0, 2.092, 11.71), (0.866, -0.1136, -11.64), (0.866, 1.592, 11.71), (0.5, -0.4796, -11.64), (0.5, 1.226, 11.71), (1.51e-07, -0.6136, -11.64), (1.51e-07, 1.092, 11.71), (-0.5, -0.4796, -11.64), (-0.5, 1.226, 11.71), (-0.866, -0.1136, -11.64), (-0.866, 1.592, 11.71), (-1.0, 0.3864, -11.64), (-1.0, 2.092, 11.71), (-0.866, 0.8864, -11.64), (-0.866, 2.592, 11.71), (-0.5, 1.252, -11.64), (-0.5, 2.958, 11.71)], [], [(0, 1, 3, 2), (2, 3, 5, 4), (4, 5, 7, 6), (6, 7, 9, 8), (8, 9, 11, 10), (10, 11, 13, 12), (12, 13, 15, 14), (14, 15, 17, 16), (16, 17, 19, 18), (18, 19, 21, 20), (3, 1, 23, 21, 19, 17, 15, 13, 11, 9, 7, 5), (22, 23, 1, 0), (20, 21, 23, 22), (0, 2, 4, 6, 8, 10, 12, 14, 16, 18, 20, 22)])
me_cylinder_001.polygons.foreach_set('use_smooth', [True] * 14)
me_cylinder_001.use_remesh_preserve_volume = False
me_cylinder_001.use_remesh_preserve_attributes = False
me_cylinder_001.use_mirror_vertex_groups = False
me_cylinder_001.update()
me_cube_002 = bpy.data.meshes.new('Cube.002')
me_cube_002.from_pydata([(-1.0, -1.0, -0.2863), (-1.0, -1.0, 0.4868), (-1.0, 1.0, -0.8493), (-1.0, 1.0, 0.6471), (1.0, -1.0, -0.2863), (1.0, -1.0, 0.4868), (1.0, 1.0, -0.8493), (1.0, 1.0, 0.6471), (-1.0, 2.144, 0.5095), (-1.0, 2.144, -0.7172), (1.0, 2.144, 0.5095), (1.0, 2.144, -0.7172), (-1.0, 3.196, 0.5134), (-1.0, 3.196, -0.5318), (1.0, 3.196, 0.5134), (1.0, 3.196, -0.5318), (-1.0, 3.852, 0.4435), (-1.0, 3.922, -0.2971), (1.0, 3.852, 0.4435), (1.0, 3.922, -0.2971), (-1.0, 4.089, 0.3798), (-1.0, 4.248, 0.06058), (1.0, 4.089, 0.3798), (1.0, 4.248, 0.06058), (-1.0, -0.09452, 0.8028), (-1.0, -0.09452, -0.8216), (1.0, -0.09452, 0.8028), (1.0, -0.09452, -0.8216), (-1.0, -0.5473, -0.6912), (1.0, -0.5473, 0.7729), (-1.0, -0.5473, 0.7729), (1.0, -0.5473, -0.6912), (-1.0, -1.073, 0.1002), (-1.0, 1.0, -0.1011), (1.0, 1.0, -0.1011), (1.0, -1.073, 0.1002), (-1.0, 2.144, -0.05532), (1.0, 2.144, -0.05532), (-1.0, 3.196, -0.04007), (1.0, 3.196, -0.04007), (-1.0, 3.852, -0.06752), (1.0, 3.852, -0.06752), (-1.0, 4.248, 0.2325), (1.0, 4.248, 0.2325), (1.0, -0.09452, -0.009386), (-1.0, -0.09452, -0.009386), (-1.0, -0.5473, 0.04085), (1.0, -0.5473, 0.04085)], [], [(45, 33, 2, 25), (34, 6, 11, 37), (47, 35, 4, 31), (35, 32, 0, 4), (25, 2, 6, 27), (26, 7, 3, 24), (37, 11, 15, 39), (6, 2, 9, 11), (3, 7, 10, 8), (33, 3, 8, 36), (15, 13, 17, 19), (36, 8, 12, 38), (11, 9, 13, 15), (8, 10, 14, 12), (16, 18, 22, 20), (12, 14, 18, 16), (39, 15, 19, 41), (38, 12, 16, 40), (42, 43, 23, 21), (41, 19, 23, 43), (40, 16, 20, 42), (19, 17, 21, 23), (29, 26, 24, 30), (28, 25, 27, 31), (34, 44, 27, 6), (46, 45, 25, 28), (32, 46, 28, 0), (0, 28, 31, 4), (5, 29, 30, 1), (44, 47, 31, 27), (26, 29, 47, 44), (1, 30, 46, 32), (30, 24, 45, 46), (7, 26, 44, 34), (17, 40, 42, 21), (18, 41, 43, 22), (20, 22, 43, 42), (13, 38, 40, 17), (14, 39, 41, 18), (9, 36, 38, 13), (2, 33, 36, 9), (10, 37, 39, 14), (5, 1, 32, 35), (29, 5, 35, 47), (7, 34, 37, 10), (24, 3, 33, 45)])
me_cube_002.polygons.foreach_set('use_smooth', [True] * 46)
me_cube_002.use_remesh_preserve_volume = False
me_cube_002.use_remesh_preserve_attributes = False
me_cube_002.use_mirror_vertex_groups = False
me_cube_002.update()
me_cylinder_034 = bpy.data.meshes.new('Cylinder.034')
me_cylinder_034.from_pydata([(-0.04583, 1.972, -2.665), (-0.1145, 1.12, 4.579), (0.4542, 1.838, -2.665), (0.3855, 0.9861, 4.579), (0.8202, 1.472, -2.665), (0.7515, 0.6201, 4.579), (0.9542, 0.9716, -2.665), (0.8855, 0.1201, 4.579), (0.8202, 0.4716, -2.665), (0.7515, -0.3799, 4.579), (0.4542, 0.1056, -2.665), (0.3855, -0.746, 4.579), (-0.04583, -0.0284, -2.665), (-0.1145, -0.8799, 4.579), (-0.5458, 0.1056, -2.665), (-0.6145, -0.746, 4.579), (-0.9119, 0.4716, -2.665), (-0.9805, -0.3799, 4.579), (-1.046, 0.9716, -2.665), (-1.114, 0.1201, 4.579), (-0.9119, 1.472, -2.665), (-0.9805, 0.6201, 4.579), (-0.5458, 1.838, -2.665), (-0.6145, 0.9861, 4.579)], [], [(0, 1, 3, 2), (2, 3, 5, 4), (4, 5, 7, 6), (6, 7, 9, 8), (8, 9, 11, 10), (10, 11, 13, 12), (12, 13, 15, 14), (14, 15, 17, 16), (16, 17, 19, 18), (18, 19, 21, 20), (3, 1, 23, 21, 19, 17, 15, 13, 11, 9, 7, 5), (22, 23, 1, 0), (20, 21, 23, 22), (0, 2, 4, 6, 8, 10, 12, 14, 16, 18, 20, 22)])
me_cylinder_034.polygons.foreach_set('use_smooth', [True] * 14)
me_cylinder_034.use_remesh_preserve_volume = False
me_cylinder_034.use_remesh_preserve_attributes = False
me_cylinder_034.use_mirror_vertex_groups = False
me_cylinder_034.update()
me_cylinder_033 = bpy.data.meshes.new('Cylinder.033')
me_cylinder_033.from_pydata([(0.0, 1.0, -1.0), (0.0, 1.0, 1.0), (0.5, 0.866, -1.0), (0.5, 0.866, 1.0), (0.866, 0.5, -1.0), (0.866, 0.5, 1.0), (1.0, -4.371e-08, -1.0), (1.0, -4.371e-08, 1.0), (0.866, -0.5, -1.0), (0.866, -0.5, 1.0), (0.5, -0.866, -1.0), (0.5, -0.866, 1.0), (1.51e-07, -1.0, -1.0), (1.51e-07, -1.0, 1.0), (-0.5, -0.866, -1.0), (-0.5, -0.866, 1.0), (-0.866, -0.5, -1.0), (-0.866, -0.5, 1.0), (-1.0, -4.649e-07, -1.0), (-1.0, -4.649e-07, 1.0), (-0.866, 0.5, -1.0), (-0.866, 0.5, 1.0), (-0.5, 0.866, -1.0), (-0.5, 0.866, 1.0)], [], [(0, 1, 3, 2), (2, 3, 5, 4), (4, 5, 7, 6), (6, 7, 9, 8), (8, 9, 11, 10), (10, 11, 13, 12), (12, 13, 15, 14), (14, 15, 17, 16), (16, 17, 19, 18), (18, 19, 21, 20), (3, 1, 23, 21, 19, 17, 15, 13, 11, 9, 7, 5), (22, 23, 1, 0), (20, 21, 23, 22), (0, 2, 4, 6, 8, 10, 12, 14, 16, 18, 20, 22)])
me_cylinder_033.polygons.foreach_set('use_smooth', [True] * 14)
me_cylinder_033.use_remesh_preserve_volume = False
me_cylinder_033.use_remesh_preserve_attributes = False
me_cylinder_033.use_mirror_vertex_groups = False
me_cylinder_033.update()
me_cylinder_030 = bpy.data.meshes.new('Cylinder.030')
me_cylinder_030.from_pydata([(0.3297, 0.5313, -8.428), (-0.1145, 1.12, 4.579), (0.8297, 0.3973, -8.428), (0.3855, 0.9861, 4.579), (1.196, 0.03131, -8.428), (0.7515, 0.6201, 4.579), (1.33, -0.4687, -8.428), (0.8855, 0.1201, 4.579), (1.196, -0.9687, -8.428), (0.7515, -0.3799, 4.579), (0.8297, -1.335, -8.428), (0.3855, -0.746, 4.579), (0.3297, -1.469, -8.428), (-0.1145, -0.8799, 4.579), (-0.1703, -1.335, -8.428), (-0.6145, -0.746, 4.579), (-0.5364, -0.9687, -8.428), (-0.9805, -0.3799, 4.579), (-0.6703, -0.4687, -8.428), (-1.114, 0.1201, 4.579), (-0.5364, 0.03131, -8.428), (-0.9805, 0.6201, 4.579), (-0.1703, 0.3973, -8.428), (-0.6145, 0.9861, 4.579)], [], [(0, 1, 3, 2), (2, 3, 5, 4), (4, 5, 7, 6), (6, 7, 9, 8), (8, 9, 11, 10), (10, 11, 13, 12), (12, 13, 15, 14), (14, 15, 17, 16), (16, 17, 19, 18), (18, 19, 21, 20), (3, 1, 23, 21, 19, 17, 15, 13, 11, 9, 7, 5), (22, 23, 1, 0), (20, 21, 23, 22), (0, 2, 4, 6, 8, 10, 12, 14, 16, 18, 20, 22)])
me_cylinder_030.polygons.foreach_set('use_smooth', [True] * 14)
me_cylinder_030.use_remesh_preserve_volume = False
me_cylinder_030.use_remesh_preserve_attributes = False
me_cylinder_030.use_mirror_vertex_groups = False
me_cylinder_030.update()
me_cube_001 = bpy.data.meshes.new('Cube.001')
me_cube_001.from_pydata([(-1.0, -1.0, -1.0), (-1.0, -1.0, 1.0), (-1.0, 1.0, -1.0), (-1.0, 1.0, 1.0), (1.0, -1.0, -1.0), (1.0, -1.0, 1.0), (1.0, 1.0, -1.0), (1.0, 1.0, 1.0)], [], [(1, 3, 2, 0), (3, 7, 6, 2), (7, 5, 4, 6), (5, 1, 0, 4), (0, 2, 6, 4), (5, 7, 3, 1)])
me_cube_001.polygons.foreach_set('use_smooth', [True] * 6)
me_cube_001.use_remesh_preserve_volume = False
me_cube_001.use_remesh_preserve_attributes = False
me_cube_001.use_mirror_vertex_groups = False
me_cube_001.update()
me_cylinder_029 = bpy.data.meshes.new('Cylinder.029')
me_cylinder_029.from_pydata([(2.98e-08, 1.102, -3.942), (2.98e-08, 0.9676, 4.751), (0.5, 0.9683, -3.942), (0.5, 0.8336, 4.751), (0.866, 0.6023, -3.942), (0.866, 0.4676, 4.751), (1.0, 0.1023, -3.942), (1.0, -0.0324, 4.751), (0.866, -0.3977, -3.942), (0.866, -0.5324, 4.751), (0.5, -0.7638, -3.942), (0.5, -0.8984, 4.751), (1.808e-07, -0.8977, -3.942), (1.808e-07, -1.032, 4.751), (-0.5, -0.7638, -3.942), (-0.5, -0.8984, 4.751), (-0.866, -0.3977, -3.942), (-0.866, -0.5324, 4.751), (-1.0, 0.1023, -3.942), (-1.0, -0.0324, 4.751), (-0.866, 0.6023, -3.942), (-0.866, 0.4676, 4.751), (-0.5, 0.9683, -3.942), (-0.5, 0.8336, 4.751)], [], [(0, 1, 3, 2), (2, 3, 5, 4), (4, 5, 7, 6), (6, 7, 9, 8), (8, 9, 11, 10), (10, 11, 13, 12), (12, 13, 15, 14), (14, 15, 17, 16), (16, 17, 19, 18), (18, 19, 21, 20), (3, 1, 23, 21, 19, 17, 15, 13, 11, 9, 7, 5), (22, 23, 1, 0), (20, 21, 23, 22), (0, 2, 4, 6, 8, 10, 12, 14, 16, 18, 20, 22)])
me_cylinder_029.polygons.foreach_set('use_smooth', [True] * 14)
me_cylinder_029.use_remesh_preserve_volume = False
me_cylinder_029.use_remesh_preserve_attributes = False
me_cylinder_029.use_mirror_vertex_groups = False
me_cylinder_029.update()
me_cylinder_028 = bpy.data.meshes.new('Cylinder.028')
me_cylinder_028.from_pydata([(0.0, 1.0, 1.0), (0.5, 0.866, 1.0), (0.866, 0.5, 1.0), (1.0, -4.371e-08, 1.0), (0.866, -0.5, 1.0), (0.5, -0.866, 1.0), (1.51e-07, -1.0, 1.0), (-0.5, -0.866, 1.0), (-0.866, -0.5, 1.0), (-1.0, -4.649e-07, 1.0), (-0.866, 0.5, 1.0), (-0.5, 0.866, 1.0), (0.0, 1.0, 0.0), (0.5, 0.866, 0.0), (0.866, 0.5, 0.0), (1.0, -4.371e-08, 0.0), (0.866, -0.5, 0.0), (0.5, -0.866, 0.0), (1.51e-07, -1.0, 0.0), (-0.5, -0.866, 0.0), (-0.866, -0.5, 0.0), (-1.0, -4.649e-07, 0.0), (-0.866, 0.5, 0.0), (-0.5, 0.866, 0.0), (0.429, 0.743, 1.0), (-1.411e-09, 0.8579, 1.0), (0.743, 0.429, 1.0), (0.8579, -5.726e-08, 1.0), (0.743, -0.429, 1.0), (0.429, -0.743, 1.0), (1.281e-07, -0.8579, 1.0), (-0.429, -0.743, 1.0), (-0.743, -0.429, 1.0), (-0.8579, -4.186e-07, 1.0), (-0.743, 0.429, 1.0), (-0.429, 0.743, 1.0), (0.3407, 0.5901, 1.0), (-7.764e-09, 0.6814, 1.0), (0.5901, 0.3407, 1.0), (0.6814, -7.614e-08, 1.0), (0.5901, -0.3407, 1.0), (0.3407, -0.5901, 1.0), (9.513e-08, -0.6814, 1.0), (-0.3407, -0.5901, 1.0), (-0.5901, -0.3407, 1.0), (-0.6814, -3.632e-07, 1.0), (-0.5901, 0.3407, 1.0), (-0.3407, 0.5901, 1.0)], [], [(12, 0, 1, 13), (13, 1, 2, 14), (14, 2, 3, 15), (15, 3, 4, 16), (16, 4, 5, 17), (17, 5, 6, 18), (18, 6, 7, 19), (19, 7, 8, 20), (20, 8, 9, 21), (21, 9, 10, 22), (3, 2, 26, 27), (23, 11, 0, 12), (22, 10, 11, 23), (26, 24, 36, 38), (10, 9, 33, 34), (1, 0, 25, 24), (7, 6, 30, 31), (4, 3, 27, 28), (11, 10, 34, 35), (8, 7, 31, 32), (5, 4, 28, 29), (0, 11, 35, 25), (2, 1, 24, 26), (9, 8, 32, 33), (6, 5, 29, 30), (33, 32, 44, 45), (30, 29, 41, 42), (27, 26, 38, 39), (34, 33, 45, 46), (31, 30, 42, 43), (28, 27, 39, 40), (35, 34, 46, 47), (24, 25, 37, 36), (32, 31, 43, 44), (29, 28, 40, 41), (25, 35, 47, 37)])
me_cylinder_028.polygons.foreach_set('use_smooth', [True] * 36)
me_cylinder_028.use_remesh_preserve_volume = False
me_cylinder_028.use_remesh_preserve_attributes = False
me_cylinder_028.use_mirror_vertex_groups = False
me_cylinder_028.update()
me_cylinder_027 = bpy.data.meshes.new('Cylinder.027')
me_cylinder_027.from_pydata([(7.866e-16, -2.543, -24.35), (-5.065e-16, 3.281, 16.04), (0.5, -2.676, -24.35), (0.5, 3.147, 16.04), (0.866, -3.043, -24.35), (0.866, 2.781, 16.04), (1.0, -3.543, -24.35), (1.0, 2.281, 16.04), (0.866, -4.043, -24.35), (0.866, 1.781, 16.04), (0.5, -4.409, -24.35), (0.5, 1.415, 16.04), (1.51e-07, -4.543, -24.35), (1.51e-07, 1.281, 16.04), (-0.5, -4.409, -24.35), (-0.5, 1.415, 16.04), (-0.866, -4.043, -24.35), (-0.866, 1.781, 16.04), (-1.0, -3.543, -24.35), (-1.0, 2.281, 16.04), (-0.866, -3.043, -24.35), (-0.866, 2.781, 16.04), (-0.5, -2.676, -24.35), (-0.5, 3.147, 16.04)], [], [(0, 1, 3, 2), (2, 3, 5, 4), (4, 5, 7, 6), (6, 7, 9, 8), (8, 9, 11, 10), (10, 11, 13, 12), (12, 13, 15, 14), (14, 15, 17, 16), (16, 17, 19, 18), (18, 19, 21, 20), (3, 1, 23, 21, 19, 17, 15, 13, 11, 9, 7, 5), (22, 23, 1, 0), (20, 21, 23, 22), (0, 2, 4, 6, 8, 10, 12, 14, 16, 18, 20, 22)])
me_cylinder_027.polygons.foreach_set('use_smooth', [True] * 14)
me_cylinder_027.use_remesh_preserve_volume = False
me_cylinder_027.use_remesh_preserve_attributes = False
me_cylinder_027.use_mirror_vertex_groups = False
me_cylinder_027.update()
me_cylinder_026 = bpy.data.meshes.new('Cylinder.026')
me_cylinder_026.from_pydata([(7.866e-16, -2.543, -24.35), (-5.065e-16, 3.281, 16.04), (0.5, -2.676, -24.35), (0.5, 3.147, 16.04), (0.866, -3.043, -24.35), (0.866, 2.781, 16.04), (1.0, -3.543, -24.35), (1.0, 2.281, 16.04), (0.866, -4.043, -24.35), (0.866, 1.781, 16.04), (0.5, -4.409, -24.35), (0.5, 1.415, 16.04), (1.51e-07, -4.543, -24.35), (1.51e-07, 1.281, 16.04), (-0.5, -4.409, -24.35), (-0.5, 1.415, 16.04), (-0.866, -4.043, -24.35), (-0.866, 1.781, 16.04), (-1.0, -3.543, -24.35), (-1.0, 2.281, 16.04), (-0.866, -3.043, -24.35), (-0.866, 2.781, 16.04), (-0.5, -2.676, -24.35), (-0.5, 3.147, 16.04)], [], [(0, 1, 3, 2), (2, 3, 5, 4), (4, 5, 7, 6), (6, 7, 9, 8), (8, 9, 11, 10), (10, 11, 13, 12), (12, 13, 15, 14), (14, 15, 17, 16), (16, 17, 19, 18), (18, 19, 21, 20), (3, 1, 23, 21, 19, 17, 15, 13, 11, 9, 7, 5), (22, 23, 1, 0), (20, 21, 23, 22), (0, 2, 4, 6, 8, 10, 12, 14, 16, 18, 20, 22)])
me_cylinder_026.polygons.foreach_set('use_smooth', [True] * 14)
me_cylinder_026.use_remesh_preserve_volume = False
me_cylinder_026.use_remesh_preserve_attributes = False
me_cylinder_026.use_mirror_vertex_groups = False
me_cylinder_026.update()
me_cylinder_025 = bpy.data.meshes.new('Cylinder.025')
me_cylinder_025.from_pydata([(7.866e-16, -2.543, -24.35), (-5.065e-16, 3.281, 16.04), (0.5, -2.676, -24.35), (0.5, 3.147, 16.04), (0.866, -3.043, -24.35), (0.866, 2.781, 16.04), (1.0, -3.543, -24.35), (1.0, 2.281, 16.04), (0.866, -4.043, -24.35), (0.866, 1.781, 16.04), (0.5, -4.409, -24.35), (0.5, 1.415, 16.04), (1.51e-07, -4.543, -24.35), (1.51e-07, 1.281, 16.04), (-0.5, -4.409, -24.35), (-0.5, 1.415, 16.04), (-0.866, -4.043, -24.35), (-0.866, 1.781, 16.04), (-1.0, -3.543, -24.35), (-1.0, 2.281, 16.04), (-0.866, -3.043, -24.35), (-0.866, 2.781, 16.04), (-0.5, -2.676, -24.35), (-0.5, 3.147, 16.04)], [], [(0, 1, 3, 2), (2, 3, 5, 4), (4, 5, 7, 6), (6, 7, 9, 8), (8, 9, 11, 10), (10, 11, 13, 12), (12, 13, 15, 14), (14, 15, 17, 16), (16, 17, 19, 18), (18, 19, 21, 20), (3, 1, 23, 21, 19, 17, 15, 13, 11, 9, 7, 5), (22, 23, 1, 0), (20, 21, 23, 22), (0, 2, 4, 6, 8, 10, 12, 14, 16, 18, 20, 22)])
me_cylinder_025.polygons.foreach_set('use_smooth', [True] * 14)
me_cylinder_025.use_remesh_preserve_volume = False
me_cylinder_025.use_remesh_preserve_attributes = False
me_cylinder_025.use_mirror_vertex_groups = False
me_cylinder_025.update()
me_cylinder_024 = bpy.data.meshes.new('Cylinder.024')
me_cylinder_024.from_pydata([(7.866e-16, -2.543, -24.35), (-5.065e-16, 3.281, 16.04), (0.5, -2.676, -24.35), (0.5, 3.147, 16.04), (0.866, -3.043, -24.35), (0.866, 2.781, 16.04), (1.0, -3.543, -24.35), (1.0, 2.281, 16.04), (0.866, -4.043, -24.35), (0.866, 1.781, 16.04), (0.5, -4.409, -24.35), (0.5, 1.415, 16.04), (1.51e-07, -4.543, -24.35), (1.51e-07, 1.281, 16.04), (-0.5, -4.409, -24.35), (-0.5, 1.415, 16.04), (-0.866, -4.043, -24.35), (-0.866, 1.781, 16.04), (-1.0, -3.543, -24.35), (-1.0, 2.281, 16.04), (-0.866, -3.043, -24.35), (-0.866, 2.781, 16.04), (-0.5, -2.676, -24.35), (-0.5, 3.147, 16.04)], [], [(0, 1, 3, 2), (2, 3, 5, 4), (4, 5, 7, 6), (6, 7, 9, 8), (8, 9, 11, 10), (10, 11, 13, 12), (12, 13, 15, 14), (14, 15, 17, 16), (16, 17, 19, 18), (18, 19, 21, 20), (3, 1, 23, 21, 19, 17, 15, 13, 11, 9, 7, 5), (22, 23, 1, 0), (20, 21, 23, 22), (0, 2, 4, 6, 8, 10, 12, 14, 16, 18, 20, 22)])
me_cylinder_024.polygons.foreach_set('use_smooth', [True] * 14)
me_cylinder_024.use_remesh_preserve_volume = False
me_cylinder_024.use_remesh_preserve_attributes = False
me_cylinder_024.use_mirror_vertex_groups = False
me_cylinder_024.update()
me_cylinder_023 = bpy.data.meshes.new('Cylinder.023')
me_cylinder_023.from_pydata([(7.866e-16, -2.543, -24.35), (-5.065e-16, 3.281, 16.04), (0.5, -2.676, -24.35), (0.5, 3.147, 16.04), (0.866, -3.043, -24.35), (0.866, 2.781, 16.04), (1.0, -3.543, -24.35), (1.0, 2.281, 16.04), (0.866, -4.043, -24.35), (0.866, 1.781, 16.04), (0.5, -4.409, -24.35), (0.5, 1.415, 16.04), (1.51e-07, -4.543, -24.35), (1.51e-07, 1.281, 16.04), (-0.5, -4.409, -24.35), (-0.5, 1.415, 16.04), (-0.866, -4.043, -24.35), (-0.866, 1.781, 16.04), (-1.0, -3.543, -24.35), (-1.0, 2.281, 16.04), (-0.866, -3.043, -24.35), (-0.866, 2.781, 16.04), (-0.5, -2.676, -24.35), (-0.5, 3.147, 16.04)], [], [(0, 1, 3, 2), (2, 3, 5, 4), (4, 5, 7, 6), (6, 7, 9, 8), (8, 9, 11, 10), (10, 11, 13, 12), (12, 13, 15, 14), (14, 15, 17, 16), (16, 17, 19, 18), (18, 19, 21, 20), (3, 1, 23, 21, 19, 17, 15, 13, 11, 9, 7, 5), (22, 23, 1, 0), (20, 21, 23, 22), (0, 2, 4, 6, 8, 10, 12, 14, 16, 18, 20, 22)])
me_cylinder_023.polygons.foreach_set('use_smooth', [True] * 14)
me_cylinder_023.use_remesh_preserve_volume = False
me_cylinder_023.use_remesh_preserve_attributes = False
me_cylinder_023.use_mirror_vertex_groups = False
me_cylinder_023.update()
me_cylinder_021 = bpy.data.meshes.new('Cylinder.021')
me_cylinder_021.from_pydata([(7.866e-16, -2.543, -24.35), (-5.065e-16, 3.281, 16.04), (0.5, -2.676, -24.35), (0.5, 3.147, 16.04), (0.866, -3.043, -24.35), (0.866, 2.781, 16.04), (1.0, -3.543, -24.35), (1.0, 2.281, 16.04), (0.866, -4.043, -24.35), (0.866, 1.781, 16.04), (0.5, -4.409, -24.35), (0.5, 1.415, 16.04), (1.51e-07, -4.543, -24.35), (1.51e-07, 1.281, 16.04), (-0.5, -4.409, -24.35), (-0.5, 1.415, 16.04), (-0.866, -4.043, -24.35), (-0.866, 1.781, 16.04), (-1.0, -3.543, -24.35), (-1.0, 2.281, 16.04), (-0.866, -3.043, -24.35), (-0.866, 2.781, 16.04), (-0.5, -2.676, -24.35), (-0.5, 3.147, 16.04)], [], [(0, 1, 3, 2), (2, 3, 5, 4), (4, 5, 7, 6), (6, 7, 9, 8), (8, 9, 11, 10), (10, 11, 13, 12), (12, 13, 15, 14), (14, 15, 17, 16), (16, 17, 19, 18), (18, 19, 21, 20), (3, 1, 23, 21, 19, 17, 15, 13, 11, 9, 7, 5), (22, 23, 1, 0), (20, 21, 23, 22), (0, 2, 4, 6, 8, 10, 12, 14, 16, 18, 20, 22)])
me_cylinder_021.polygons.foreach_set('use_smooth', [True] * 14)
me_cylinder_021.use_remesh_preserve_volume = False
me_cylinder_021.use_remesh_preserve_attributes = False
me_cylinder_021.use_mirror_vertex_groups = False
me_cylinder_021.update()
me_cylinder_020 = bpy.data.meshes.new('Cylinder.020')
me_cylinder_020.from_pydata([(7.866e-16, -2.543, -24.35), (-5.065e-16, 3.281, 16.04), (0.5, -2.676, -24.35), (0.5, 3.147, 16.04), (0.866, -3.043, -24.35), (0.866, 2.781, 16.04), (1.0, -3.543, -24.35), (1.0, 2.281, 16.04), (0.866, -4.043, -24.35), (0.866, 1.781, 16.04), (0.5, -4.409, -24.35), (0.5, 1.415, 16.04), (1.51e-07, -4.543, -24.35), (1.51e-07, 1.281, 16.04), (-0.5, -4.409, -24.35), (-0.5, 1.415, 16.04), (-0.866, -4.043, -24.35), (-0.866, 1.781, 16.04), (-1.0, -3.543, -24.35), (-1.0, 2.281, 16.04), (-0.866, -3.043, -24.35), (-0.866, 2.781, 16.04), (-0.5, -2.676, -24.35), (-0.5, 3.147, 16.04)], [], [(0, 1, 3, 2), (2, 3, 5, 4), (4, 5, 7, 6), (6, 7, 9, 8), (8, 9, 11, 10), (10, 11, 13, 12), (12, 13, 15, 14), (14, 15, 17, 16), (16, 17, 19, 18), (18, 19, 21, 20), (3, 1, 23, 21, 19, 17, 15, 13, 11, 9, 7, 5), (22, 23, 1, 0), (20, 21, 23, 22), (0, 2, 4, 6, 8, 10, 12, 14, 16, 18, 20, 22)])
me_cylinder_020.polygons.foreach_set('use_smooth', [True] * 14)
me_cylinder_020.use_remesh_preserve_volume = False
me_cylinder_020.use_remesh_preserve_attributes = False
me_cylinder_020.use_mirror_vertex_groups = False
me_cylinder_020.update()
me_cylinder_019 = bpy.data.meshes.new('Cylinder.019')
me_cylinder_019.from_pydata([(7.866e-16, -2.543, -24.35), (-5.065e-16, 3.281, 16.04), (0.5, -2.676, -24.35), (0.5, 3.147, 16.04), (0.866, -3.043, -24.35), (0.866, 2.781, 16.04), (1.0, -3.543, -24.35), (1.0, 2.281, 16.04), (0.866, -4.043, -24.35), (0.866, 1.781, 16.04), (0.5, -4.409, -24.35), (0.5, 1.415, 16.04), (1.51e-07, -4.543, -24.35), (1.51e-07, 1.281, 16.04), (-0.5, -4.409, -24.35), (-0.5, 1.415, 16.04), (-0.866, -4.043, -24.35), (-0.866, 1.781, 16.04), (-1.0, -3.543, -24.35), (-1.0, 2.281, 16.04), (-0.866, -3.043, -24.35), (-0.866, 2.781, 16.04), (-0.5, -2.676, -24.35), (-0.5, 3.147, 16.04)], [], [(0, 1, 3, 2), (2, 3, 5, 4), (4, 5, 7, 6), (6, 7, 9, 8), (8, 9, 11, 10), (10, 11, 13, 12), (12, 13, 15, 14), (14, 15, 17, 16), (16, 17, 19, 18), (18, 19, 21, 20), (3, 1, 23, 21, 19, 17, 15, 13, 11, 9, 7, 5), (22, 23, 1, 0), (20, 21, 23, 22), (0, 2, 4, 6, 8, 10, 12, 14, 16, 18, 20, 22)])
me_cylinder_019.polygons.foreach_set('use_smooth', [True] * 14)
me_cylinder_019.use_remesh_preserve_volume = False
me_cylinder_019.use_remesh_preserve_attributes = False
me_cylinder_019.use_mirror_vertex_groups = False
me_cylinder_019.update()
me_cylinder_018 = bpy.data.meshes.new('Cylinder.018')
me_cylinder_018.from_pydata([(7.866e-16, -2.543, -24.35), (-5.065e-16, 3.281, 16.04), (0.5, -2.676, -24.35), (0.5, 3.147, 16.04), (0.866, -3.043, -24.35), (0.866, 2.781, 16.04), (1.0, -3.543, -24.35), (1.0, 2.281, 16.04), (0.866, -4.043, -24.35), (0.866, 1.781, 16.04), (0.5, -4.409, -24.35), (0.5, 1.415, 16.04), (1.51e-07, -4.543, -24.35), (1.51e-07, 1.281, 16.04), (-0.5, -4.409, -24.35), (-0.5, 1.415, 16.04), (-0.866, -4.043, -24.35), (-0.866, 1.781, 16.04), (-1.0, -3.543, -24.35), (-1.0, 2.281, 16.04), (-0.866, -3.043, -24.35), (-0.866, 2.781, 16.04), (-0.5, -2.676, -24.35), (-0.5, 3.147, 16.04)], [], [(0, 1, 3, 2), (2, 3, 5, 4), (4, 5, 7, 6), (6, 7, 9, 8), (8, 9, 11, 10), (10, 11, 13, 12), (12, 13, 15, 14), (14, 15, 17, 16), (16, 17, 19, 18), (18, 19, 21, 20), (3, 1, 23, 21, 19, 17, 15, 13, 11, 9, 7, 5), (22, 23, 1, 0), (20, 21, 23, 22), (0, 2, 4, 6, 8, 10, 12, 14, 16, 18, 20, 22)])
me_cylinder_018.polygons.foreach_set('use_smooth', [True] * 14)
me_cylinder_018.use_remesh_preserve_volume = False
me_cylinder_018.use_remesh_preserve_attributes = False
me_cylinder_018.use_mirror_vertex_groups = False
me_cylinder_018.update()
me_cylinder_017 = bpy.data.meshes.new('Cylinder.017')
me_cylinder_017.from_pydata([(7.866e-16, -2.543, -24.35), (-5.065e-16, 3.281, 16.04), (0.5, -2.676, -24.35), (0.5, 3.147, 16.04), (0.866, -3.043, -24.35), (0.866, 2.781, 16.04), (1.0, -3.543, -24.35), (1.0, 2.281, 16.04), (0.866, -4.043, -24.35), (0.866, 1.781, 16.04), (0.5, -4.409, -24.35), (0.5, 1.415, 16.04), (1.51e-07, -4.543, -24.35), (1.51e-07, 1.281, 16.04), (-0.5, -4.409, -24.35), (-0.5, 1.415, 16.04), (-0.866, -4.043, -24.35), (-0.866, 1.781, 16.04), (-1.0, -3.543, -24.35), (-1.0, 2.281, 16.04), (-0.866, -3.043, -24.35), (-0.866, 2.781, 16.04), (-0.5, -2.676, -24.35), (-0.5, 3.147, 16.04)], [], [(0, 1, 3, 2), (2, 3, 5, 4), (4, 5, 7, 6), (6, 7, 9, 8), (8, 9, 11, 10), (10, 11, 13, 12), (12, 13, 15, 14), (14, 15, 17, 16), (16, 17, 19, 18), (18, 19, 21, 20), (3, 1, 23, 21, 19, 17, 15, 13, 11, 9, 7, 5), (22, 23, 1, 0), (20, 21, 23, 22), (0, 2, 4, 6, 8, 10, 12, 14, 16, 18, 20, 22)])
me_cylinder_017.polygons.foreach_set('use_smooth', [True] * 14)
me_cylinder_017.use_remesh_preserve_volume = False
me_cylinder_017.use_remesh_preserve_attributes = False
me_cylinder_017.use_mirror_vertex_groups = False
me_cylinder_017.update()
me_cylinder_016 = bpy.data.meshes.new('Cylinder.016')
me_cylinder_016.from_pydata([(7.866e-16, -2.543, -24.35), (-5.065e-16, 3.281, 16.04), (0.5, -2.676, -24.35), (0.5, 3.147, 16.04), (0.866, -3.043, -24.35), (0.866, 2.781, 16.04), (1.0, -3.543, -24.35), (1.0, 2.281, 16.04), (0.866, -4.043, -24.35), (0.866, 1.781, 16.04), (0.5, -4.409, -24.35), (0.5, 1.415, 16.04), (1.51e-07, -4.543, -24.35), (1.51e-07, 1.281, 16.04), (-0.5, -4.409, -24.35), (-0.5, 1.415, 16.04), (-0.866, -4.043, -24.35), (-0.866, 1.781, 16.04), (-1.0, -3.543, -24.35), (-1.0, 2.281, 16.04), (-0.866, -3.043, -24.35), (-0.866, 2.781, 16.04), (-0.5, -2.676, -24.35), (-0.5, 3.147, 16.04)], [], [(0, 1, 3, 2), (2, 3, 5, 4), (4, 5, 7, 6), (6, 7, 9, 8), (8, 9, 11, 10), (10, 11, 13, 12), (12, 13, 15, 14), (14, 15, 17, 16), (16, 17, 19, 18), (18, 19, 21, 20), (3, 1, 23, 21, 19, 17, 15, 13, 11, 9, 7, 5), (22, 23, 1, 0), (20, 21, 23, 22), (0, 2, 4, 6, 8, 10, 12, 14, 16, 18, 20, 22)])
me_cylinder_016.polygons.foreach_set('use_smooth', [True] * 14)
me_cylinder_016.use_remesh_preserve_volume = False
me_cylinder_016.use_remesh_preserve_attributes = False
me_cylinder_016.use_mirror_vertex_groups = False
me_cylinder_016.update()
me_cylinder_015 = bpy.data.meshes.new('Cylinder.015')
me_cylinder_015.from_pydata([(7.866e-16, -2.543, -24.35), (-5.065e-16, 3.281, 16.04), (0.5, -2.676, -24.35), (0.5, 3.147, 16.04), (0.866, -3.043, -24.35), (0.866, 2.781, 16.04), (1.0, -3.543, -24.35), (1.0, 2.281, 16.04), (0.866, -4.043, -24.35), (0.866, 1.781, 16.04), (0.5, -4.409, -24.35), (0.5, 1.415, 16.04), (1.51e-07, -4.543, -24.35), (1.51e-07, 1.281, 16.04), (-0.5, -4.409, -24.35), (-0.5, 1.415, 16.04), (-0.866, -4.043, -24.35), (-0.866, 1.781, 16.04), (-1.0, -3.543, -24.35), (-1.0, 2.281, 16.04), (-0.866, -3.043, -24.35), (-0.866, 2.781, 16.04), (-0.5, -2.676, -24.35), (-0.5, 3.147, 16.04)], [], [(0, 1, 3, 2), (2, 3, 5, 4), (4, 5, 7, 6), (6, 7, 9, 8), (8, 9, 11, 10), (10, 11, 13, 12), (12, 13, 15, 14), (14, 15, 17, 16), (16, 17, 19, 18), (18, 19, 21, 20), (3, 1, 23, 21, 19, 17, 15, 13, 11, 9, 7, 5), (22, 23, 1, 0), (20, 21, 23, 22), (0, 2, 4, 6, 8, 10, 12, 14, 16, 18, 20, 22)])
me_cylinder_015.polygons.foreach_set('use_smooth', [True] * 14)
me_cylinder_015.use_remesh_preserve_volume = False
me_cylinder_015.use_remesh_preserve_attributes = False
me_cylinder_015.use_mirror_vertex_groups = False
me_cylinder_015.update()
me_cylinder_014 = bpy.data.meshes.new('Cylinder.014')
me_cylinder_014.from_pydata([(7.866e-16, -2.543, -24.35), (-5.065e-16, 3.281, 16.04), (0.5, -2.676, -24.35), (0.5, 3.147, 16.04), (0.866, -3.043, -24.35), (0.866, 2.781, 16.04), (1.0, -3.543, -24.35), (1.0, 2.281, 16.04), (0.866, -4.043, -24.35), (0.866, 1.781, 16.04), (0.5, -4.409, -24.35), (0.5, 1.415, 16.04), (1.51e-07, -4.543, -24.35), (1.51e-07, 1.281, 16.04), (-0.5, -4.409, -24.35), (-0.5, 1.415, 16.04), (-0.866, -4.043, -24.35), (-0.866, 1.781, 16.04), (-1.0, -3.543, -24.35), (-1.0, 2.281, 16.04), (-0.866, -3.043, -24.35), (-0.866, 2.781, 16.04), (-0.5, -2.676, -24.35), (-0.5, 3.147, 16.04)], [], [(0, 1, 3, 2), (2, 3, 5, 4), (4, 5, 7, 6), (6, 7, 9, 8), (8, 9, 11, 10), (10, 11, 13, 12), (12, 13, 15, 14), (14, 15, 17, 16), (16, 17, 19, 18), (18, 19, 21, 20), (3, 1, 23, 21, 19, 17, 15, 13, 11, 9, 7, 5), (22, 23, 1, 0), (20, 21, 23, 22), (0, 2, 4, 6, 8, 10, 12, 14, 16, 18, 20, 22)])
me_cylinder_014.polygons.foreach_set('use_smooth', [True] * 14)
me_cylinder_014.use_remesh_preserve_volume = False
me_cylinder_014.use_remesh_preserve_attributes = False
me_cylinder_014.use_mirror_vertex_groups = False
me_cylinder_014.update()
me_cylinder_013 = bpy.data.meshes.new('Cylinder.013')
me_cylinder_013.from_pydata([(7.866e-16, -2.543, -24.35), (-5.065e-16, 3.281, 16.04), (0.5, -2.676, -24.35), (0.5, 3.147, 16.04), (0.866, -3.043, -24.35), (0.866, 2.781, 16.04), (1.0, -3.543, -24.35), (1.0, 2.281, 16.04), (0.866, -4.043, -24.35), (0.866, 1.781, 16.04), (0.5, -4.409, -24.35), (0.5, 1.415, 16.04), (1.51e-07, -4.543, -24.35), (1.51e-07, 1.281, 16.04), (-0.5, -4.409, -24.35), (-0.5, 1.415, 16.04), (-0.866, -4.043, -24.35), (-0.866, 1.781, 16.04), (-1.0, -3.543, -24.35), (-1.0, 2.281, 16.04), (-0.866, -3.043, -24.35), (-0.866, 2.781, 16.04), (-0.5, -2.676, -24.35), (-0.5, 3.147, 16.04)], [], [(0, 1, 3, 2), (2, 3, 5, 4), (4, 5, 7, 6), (6, 7, 9, 8), (8, 9, 11, 10), (10, 11, 13, 12), (12, 13, 15, 14), (14, 15, 17, 16), (16, 17, 19, 18), (18, 19, 21, 20), (3, 1, 23, 21, 19, 17, 15, 13, 11, 9, 7, 5), (22, 23, 1, 0), (20, 21, 23, 22), (0, 2, 4, 6, 8, 10, 12, 14, 16, 18, 20, 22)])
me_cylinder_013.polygons.foreach_set('use_smooth', [True] * 14)
me_cylinder_013.use_remesh_preserve_volume = False
me_cylinder_013.use_remesh_preserve_attributes = False
me_cylinder_013.use_mirror_vertex_groups = False
me_cylinder_013.update()
me_cylinder_012 = bpy.data.meshes.new('Cylinder.012')
me_cylinder_012.from_pydata([(7.866e-16, -2.543, -24.35), (-5.065e-16, 3.281, 16.04), (0.5, -2.676, -24.35), (0.5, 3.147, 16.04), (0.866, -3.043, -24.35), (0.866, 2.781, 16.04), (1.0, -3.543, -24.35), (1.0, 2.281, 16.04), (0.866, -4.043, -24.35), (0.866, 1.781, 16.04), (0.5, -4.409, -24.35), (0.5, 1.415, 16.04), (1.51e-07, -4.543, -24.35), (1.51e-07, 1.281, 16.04), (-0.5, -4.409, -24.35), (-0.5, 1.415, 16.04), (-0.866, -4.043, -24.35), (-0.866, 1.781, 16.04), (-1.0, -3.543, -24.35), (-1.0, 2.281, 16.04), (-0.866, -3.043, -24.35), (-0.866, 2.781, 16.04), (-0.5, -2.676, -24.35), (-0.5, 3.147, 16.04)], [], [(0, 1, 3, 2), (2, 3, 5, 4), (4, 5, 7, 6), (6, 7, 9, 8), (8, 9, 11, 10), (10, 11, 13, 12), (12, 13, 15, 14), (14, 15, 17, 16), (16, 17, 19, 18), (18, 19, 21, 20), (3, 1, 23, 21, 19, 17, 15, 13, 11, 9, 7, 5), (22, 23, 1, 0), (20, 21, 23, 22), (0, 2, 4, 6, 8, 10, 12, 14, 16, 18, 20, 22)])
me_cylinder_012.polygons.foreach_set('use_smooth', [True] * 14)
me_cylinder_012.use_remesh_preserve_volume = False
me_cylinder_012.use_remesh_preserve_attributes = False
me_cylinder_012.use_mirror_vertex_groups = False
me_cylinder_012.update()
me_cylinder_011 = bpy.data.meshes.new('Cylinder.011')
me_cylinder_011.from_pydata([(7.866e-16, -2.543, -24.35), (-5.065e-16, 3.281, 16.04), (0.5, -2.676, -24.35), (0.5, 3.147, 16.04), (0.866, -3.043, -24.35), (0.866, 2.781, 16.04), (1.0, -3.543, -24.35), (1.0, 2.281, 16.04), (0.866, -4.043, -24.35), (0.866, 1.781, 16.04), (0.5, -4.409, -24.35), (0.5, 1.415, 16.04), (1.51e-07, -4.543, -24.35), (1.51e-07, 1.281, 16.04), (-0.5, -4.409, -24.35), (-0.5, 1.415, 16.04), (-0.866, -4.043, -24.35), (-0.866, 1.781, 16.04), (-1.0, -3.543, -24.35), (-1.0, 2.281, 16.04), (-0.866, -3.043, -24.35), (-0.866, 2.781, 16.04), (-0.5, -2.676, -24.35), (-0.5, 3.147, 16.04)], [], [(0, 1, 3, 2), (2, 3, 5, 4), (4, 5, 7, 6), (6, 7, 9, 8), (8, 9, 11, 10), (10, 11, 13, 12), (12, 13, 15, 14), (14, 15, 17, 16), (16, 17, 19, 18), (18, 19, 21, 20), (3, 1, 23, 21, 19, 17, 15, 13, 11, 9, 7, 5), (22, 23, 1, 0), (20, 21, 23, 22), (0, 2, 4, 6, 8, 10, 12, 14, 16, 18, 20, 22)])
me_cylinder_011.polygons.foreach_set('use_smooth', [True] * 14)
me_cylinder_011.use_remesh_preserve_volume = False
me_cylinder_011.use_remesh_preserve_attributes = False
me_cylinder_011.use_mirror_vertex_groups = False
me_cylinder_011.update()
me_cylinder_009 = bpy.data.meshes.new('Cylinder.009')
me_cylinder_009.from_pydata([(1.12e-10, 1.029, 1.011), (0.5113, 0.8924, 1.011), (0.8855, 0.5181, 1.011), (1.023, 0.006803, 1.011), (0.8855, -0.5045, 1.011), (0.5113, -0.8787, 1.011), (1.545e-07, -1.016, 1.011), (-0.5113, -0.8787, 1.011), (-0.8855, -0.5045, 1.011), (-1.023, 0.006803, 1.011), (-0.8855, 0.5181, 1.011), (-0.5113, 0.8923, 1.011), (1.12e-10, 1.029, -0.01127), (0.5113, 0.8924, -0.01127), (0.8855, 0.5181, -0.01127), (1.023, 0.006803, -0.01127), (0.8855, -0.5045, -0.01127), (0.5113, -0.8787, -0.01127), (1.545e-07, -1.016, -0.01127), (-0.5113, -0.8787, -0.01127), (-0.8855, -0.5045, -0.01127), (-1.023, 0.006803, -0.01127), (-0.8855, 0.5181, -0.01127), (-0.5113, 0.8923, -0.01127), (0.4542, 0.7934, 1.011), (-2.675e-09, 0.9151, 1.011), (0.7866, 0.461, 1.011), (0.9083, 0.006803, 1.011), (0.7866, -0.4474, 1.011), (0.4542, -0.7798, 1.011), (1.345e-07, -0.9015, 1.011), (-0.4542, -0.7798, 1.011), (-0.7866, -0.4474, 1.011), (-0.9083, 0.006803, 1.011), (-0.7866, 0.461, 1.011), (-0.4542, 0.7934, 1.011), (0.3967, 0.694, 1.011), (-2.964e-09, 0.8003, 1.011), (0.6872, 0.4035, 1.011), (0.7935, 0.006803, 1.011), (0.6872, -0.3899, 1.011), (0.3967, -0.6804, 1.011), (1.168e-07, -0.7867, 1.011), (-0.3967, -0.6804, 1.011), (-0.6872, -0.3899, 1.011), (-0.7935, 0.006803, 1.011), (-0.6872, 0.4035, 1.011), (-0.3967, 0.694, 1.011), (0.1051, 0.1888, 1.011), (-1.722e-08, 0.2169, 1.011), (0.182, 0.1119, 1.011), (0.2101, 0.006803, 1.011), (0.182, -0.09825, 1.011), (0.1051, -0.1752, 1.011), (1.451e-08, -0.2033, 1.011), (-0.1051, -0.1752, 1.011), (-0.182, -0.09825, 1.011), (-0.2101, 0.006803, 1.011), (-0.182, 0.1119, 1.011), (-0.1051, 0.1888, 1.011)], [], [(12, 0, 1, 13), (13, 1, 2, 14), (14, 2, 3, 15), (15, 3, 4, 16), (16, 4, 5, 17), (17, 5, 6, 18), (18, 6, 7, 19), (19, 7, 8, 20), (20, 8, 9, 21), (21, 9, 10, 22), (3, 2, 26, 27), (23, 11, 0, 12), (22, 10, 11, 23), (25, 35, 47, 37), (10, 9, 33, 34), (1, 0, 25, 24), (7, 6, 30, 31), (4, 3, 27, 28), (11, 10, 34, 35), (8, 7, 31, 32), (5, 4, 28, 29), (0, 11, 35, 25), (2, 1, 24, 26), (9, 8, 32, 33), (6, 5, 29, 30), (26, 24, 36, 38), (33, 32, 44, 45), (30, 29, 41, 42), (27, 26, 38, 39), (34, 33, 45, 46), (31, 30, 42, 43), (28, 27, 39, 40), (35, 34, 46, 47), (24, 25, 37, 36), (32, 31, 43, 44), (29, 28, 40, 41), (48, 49, 59, 58, 57, 56, 55, 54, 53, 52, 51, 50)])
me_cylinder_009.polygons.foreach_set('use_smooth', [True] * 37)
me_cylinder_009.use_remesh_preserve_volume = False
me_cylinder_009.use_remesh_preserve_attributes = False
me_cylinder_009.use_mirror_vertex_groups = False
me_cylinder_009.update()
me_cylinder_007 = bpy.data.meshes.new('Cylinder.007')
me_cylinder_007.from_pydata([(-2.969e-15, 1.386, -11.64), (2.748e-15, 3.092, 11.71), (0.5, 1.252, -11.64), (0.5, 2.958, 11.71), (0.866, 0.8864, -11.64), (0.866, 2.592, 11.71), (1.0, 0.3864, -11.64), (1.0, 2.092, 11.71), (0.866, -0.1136, -11.64), (0.866, 1.592, 11.71), (0.5, -0.4796, -11.64), (0.5, 1.226, 11.71), (1.51e-07, -0.6136, -11.64), (1.51e-07, 1.092, 11.71), (-0.5, -0.4796, -11.64), (-0.5, 1.226, 11.71), (-0.866, -0.1136, -11.64), (-0.866, 1.592, 11.71), (-1.0, 0.3864, -11.64), (-1.0, 2.092, 11.71), (-0.866, 0.8864, -11.64), (-0.866, 2.592, 11.71), (-0.5, 1.252, -11.64), (-0.5, 2.958, 11.71)], [], [(0, 1, 3, 2), (2, 3, 5, 4), (4, 5, 7, 6), (6, 7, 9, 8), (8, 9, 11, 10), (10, 11, 13, 12), (12, 13, 15, 14), (14, 15, 17, 16), (16, 17, 19, 18), (18, 19, 21, 20), (3, 1, 23, 21, 19, 17, 15, 13, 11, 9, 7, 5), (22, 23, 1, 0), (20, 21, 23, 22), (0, 2, 4, 6, 8, 10, 12, 14, 16, 18, 20, 22)])
me_cylinder_007.polygons.foreach_set('use_smooth', [True] * 14)
me_cylinder_007.use_remesh_preserve_volume = False
me_cylinder_007.use_remesh_preserve_attributes = False
me_cylinder_007.use_mirror_vertex_groups = False
me_cylinder_007.update()
me_cylinder_006 = bpy.data.meshes.new('Cylinder.006')
me_cylinder_006.from_pydata([(-2.969e-15, 1.386, -11.64), (2.748e-15, 3.092, 11.71), (0.5, 1.252, -11.64), (0.5, 2.958, 11.71), (0.866, 0.8864, -11.64), (0.866, 2.592, 11.71), (1.0, 0.3864, -11.64), (1.0, 2.092, 11.71), (0.866, -0.1136, -11.64), (0.866, 1.592, 11.71), (0.5, -0.4796, -11.64), (0.5, 1.226, 11.71), (1.51e-07, -0.6136, -11.64), (1.51e-07, 1.092, 11.71), (-0.5, -0.4796, -11.64), (-0.5, 1.226, 11.71), (-0.866, -0.1136, -11.64), (-0.866, 1.592, 11.71), (-1.0, 0.3864, -11.64), (-1.0, 2.092, 11.71), (-0.866, 0.8864, -11.64), (-0.866, 2.592, 11.71), (-0.5, 1.252, -11.64), (-0.5, 2.958, 11.71)], [], [(0, 1, 3, 2), (2, 3, 5, 4), (4, 5, 7, 6), (6, 7, 9, 8), (8, 9, 11, 10), (10, 11, 13, 12), (12, 13, 15, 14), (14, 15, 17, 16), (16, 17, 19, 18), (18, 19, 21, 20), (3, 1, 23, 21, 19, 17, 15, 13, 11, 9, 7, 5), (22, 23, 1, 0), (20, 21, 23, 22), (0, 2, 4, 6, 8, 10, 12, 14, 16, 18, 20, 22)])
me_cylinder_006.polygons.foreach_set('use_smooth', [True] * 14)
me_cylinder_006.use_remesh_preserve_volume = False
me_cylinder_006.use_remesh_preserve_attributes = False
me_cylinder_006.use_mirror_vertex_groups = False
me_cylinder_006.update()
me_cylinder_005 = bpy.data.meshes.new('Cylinder.005')
me_cylinder_005.from_pydata([(-3.317e-15, -5.644, -20.13), (2.474e-15, 1.945, 13.05), (0.5, -5.778, -20.13), (0.5, 1.811, 13.05), (0.866, -6.144, -20.13), (0.866, 1.445, 13.05), (1.0, -6.644, -20.13), (1.0, 0.9452, 13.05), (0.866, -7.144, -20.13), (0.866, 0.4452, 13.05), (0.5, -7.51, -20.13), (0.5, 0.0792, 13.05), (1.51e-07, -7.644, -20.13), (1.51e-07, -0.05478, 13.05), (-0.5, -7.51, -20.13), (-0.5, 0.0792, 13.05), (-0.866, -7.144, -20.13), (-0.866, 0.4452, 13.05), (-1.0, -6.644, -20.13), (-1.0, 0.9452, 13.05), (-0.866, -6.144, -20.13), (-0.866, 1.445, 13.05), (-0.5, -5.778, -20.13), (-0.5, 1.811, 13.05)], [], [(0, 1, 3, 2), (2, 3, 5, 4), (4, 5, 7, 6), (6, 7, 9, 8), (8, 9, 11, 10), (10, 11, 13, 12), (12, 13, 15, 14), (14, 15, 17, 16), (16, 17, 19, 18), (18, 19, 21, 20), (3, 1, 23, 21, 19, 17, 15, 13, 11, 9, 7, 5), (22, 23, 1, 0), (20, 21, 23, 22), (0, 2, 4, 6, 8, 10, 12, 14, 16, 18, 20, 22)])
me_cylinder_005.polygons.foreach_set('use_smooth', [True] * 14)
me_cylinder_005.use_remesh_preserve_volume = False
me_cylinder_005.use_remesh_preserve_attributes = False
me_cylinder_005.use_mirror_vertex_groups = False
me_cylinder_005.update()
me_cylinder_004 = bpy.data.meshes.new('Cylinder.004')
me_cylinder_004.from_pydata([(-2.969e-15, 1.386, -11.64), (2.181e-15, 3.265, 15.41), (0.5, 1.252, -11.64), (0.5, 3.131, 15.41), (0.866, 0.8864, -11.64), (0.866, 2.765, 15.41), (1.0, 0.3864, -11.64), (1.0, 2.265, 15.41), (0.866, -0.1136, -11.64), (0.866, 1.765, 15.41), (0.5, -0.4796, -11.64), (0.5, 1.399, 15.41), (1.51e-07, -0.6136, -11.64), (1.51e-07, 1.265, 15.41), (-0.5, -0.4796, -11.64), (-0.5, 1.399, 15.41), (-0.866, -0.1136, -11.64), (-0.866, 1.765, 15.41), (-1.0, 0.3864, -11.64), (-1.0, 2.265, 15.41), (-0.866, 0.8864, -11.64), (-0.866, 2.765, 15.41), (-0.5, 1.252, -11.64), (-0.5, 3.131, 15.41)], [], [(0, 1, 3, 2), (2, 3, 5, 4), (4, 5, 7, 6), (6, 7, 9, 8), (8, 9, 11, 10), (10, 11, 13, 12), (12, 13, 15, 14), (14, 15, 17, 16), (16, 17, 19, 18), (18, 19, 21, 20), (3, 1, 23, 21, 19, 17, 15, 13, 11, 9, 7, 5), (22, 23, 1, 0), (20, 21, 23, 22), (0, 2, 4, 6, 8, 10, 12, 14, 16, 18, 20, 22)])
me_cylinder_004.polygons.foreach_set('use_smooth', [True] * 14)
me_cylinder_004.use_remesh_preserve_volume = False
me_cylinder_004.use_remesh_preserve_attributes = False
me_cylinder_004.use_mirror_vertex_groups = False
me_cylinder_004.update()
me_cylinder_003 = bpy.data.meshes.new('Cylinder.003')
me_cylinder_003.from_pydata([(-2.286e-15, -1.69, -16.93), (2.181e-15, 3.265, 15.41), (0.5, -1.824, -16.93), (0.5, 3.131, 15.41), (0.866, -2.19, -16.93), (0.866, 2.765, 15.41), (1.0, -2.69, -16.93), (1.0, 2.265, 15.41), (0.866, -3.19, -16.93), (0.866, 1.765, 15.41), (0.5, -3.556, -16.93), (0.5, 1.399, 15.41), (1.51e-07, -3.69, -16.93), (1.51e-07, 1.265, 15.41), (-0.5, -3.556, -16.93), (-0.5, 1.399, 15.41), (-0.866, -3.19, -16.93), (-0.866, 1.765, 15.41), (-1.0, -2.69, -16.93), (-1.0, 2.265, 15.41), (-0.866, -2.19, -16.93), (-0.866, 2.765, 15.41), (-0.5, -1.824, -16.93), (-0.5, 3.131, 15.41)], [], [(0, 1, 3, 2), (2, 3, 5, 4), (4, 5, 7, 6), (6, 7, 9, 8), (8, 9, 11, 10), (10, 11, 13, 12), (12, 13, 15, 14), (14, 15, 17, 16), (16, 17, 19, 18), (18, 19, 21, 20), (3, 1, 23, 21, 19, 17, 15, 13, 11, 9, 7, 5), (22, 23, 1, 0), (20, 21, 23, 22), (0, 2, 4, 6, 8, 10, 12, 14, 16, 18, 20, 22)])
me_cylinder_003.polygons.foreach_set('use_smooth', [True] * 14)
me_cylinder_003.use_remesh_preserve_volume = False
me_cylinder_003.use_remesh_preserve_attributes = False
me_cylinder_003.use_mirror_vertex_groups = False
me_cylinder_003.update()
me_cylinder_002 = bpy.data.meshes.new('Cylinder.002')
me_cylinder_002.from_pydata([(-2.912e-15, -0.3198, -15.36), (0.01811, 2.172, 14.28), (0.5, -0.4537, -15.36), (0.5181, 2.038, 14.28), (0.866, -0.8198, -15.36), (0.8841, 1.672, 14.28), (1.0, -1.32, -15.36), (1.018, 1.172, 14.28), (0.866, -1.82, -15.36), (0.8841, 0.6716, 14.28), (0.5, -2.186, -15.36), (0.5181, 0.3056, 14.28), (1.51e-07, -2.32, -15.36), (0.01811, 0.1716, 14.28), (-0.5, -2.186, -15.36), (-0.4819, 0.3056, 14.28), (-0.866, -1.82, -15.36), (-0.8479, 0.6716, 14.28), (-1.0, -1.32, -15.36), (-0.9819, 1.172, 14.28), (-0.866, -0.8198, -15.36), (-0.8479, 1.672, 14.28), (-0.5, -0.4537, -15.36), (-0.4819, 2.038, 14.28)], [], [(0, 1, 3, 2), (2, 3, 5, 4), (4, 5, 7, 6), (6, 7, 9, 8), (8, 9, 11, 10), (10, 11, 13, 12), (12, 13, 15, 14), (14, 15, 17, 16), (16, 17, 19, 18), (18, 19, 21, 20), (3, 1, 23, 21, 19, 17, 15, 13, 11, 9, 7, 5), (22, 23, 1, 0), (20, 21, 23, 22), (0, 2, 4, 6, 8, 10, 12, 14, 16, 18, 20, 22)])
me_cylinder_002.polygons.foreach_set('use_smooth', [True] * 14)
me_cylinder_002.use_remesh_preserve_volume = False
me_cylinder_002.use_remesh_preserve_attributes = False
me_cylinder_002.use_mirror_vertex_groups = False
me_cylinder_002.update()

# ---- objects
ob_cylinder_050 = bpy.data.objects.new('Cylinder.050', me_cylinder_050)
ob_cylinder_049 = bpy.data.objects.new('Cylinder.049', me_cylinder_049)
ob_cylinder_048 = bpy.data.objects.new('Cylinder.048', me_cylinder_048)
ob_cylinder_047 = bpy.data.objects.new('Cylinder.047', me_cylinder_000)
ob_cylinder_046 = bpy.data.objects.new('Cylinder.046', me_cylinder_047)
ob_cylinder_045 = bpy.data.objects.new('Cylinder.045', me_cylinder_046)
ob_cylinder_044 = bpy.data.objects.new('Cylinder.044', me_cylinder_045)
ob_cylinder_043 = bpy.data.objects.new('Cylinder.043', me_cylinder_044)
ob_cylinder_042 = bpy.data.objects.new('Cylinder.042', me_cylinder_043)
ob_cylinder_041 = bpy.data.objects.new('Cylinder.041', me_cylinder_042)
ob_cylinder_040 = bpy.data.objects.new('Cylinder.040', me_cylinder_041)
ob_cylinder_039 = bpy.data.objects.new('Cylinder.039', me_cylinder_040)
ob_cylinder_038 = bpy.data.objects.new('Cylinder.038', me_cylinder_039)
ob_cylinder_037 = bpy.data.objects.new('Cylinder.037', me_cylinder_038)
ob_cylinder_036 = bpy.data.objects.new('Cylinder.036', me_cylinder_037)
ob_cylinder_035 = bpy.data.objects.new('Cylinder.035', me_cylinder_036)
ob_cylinder_034 = bpy.data.objects.new('Cylinder.034', me_cylinder_035)
ob_cylinder_033 = bpy.data.objects.new('Cylinder.033', me_cylinder_032)
ob_cylinder_032 = bpy.data.objects.new('Cylinder.032', me_cylinder_031)
ob_cylinder_031 = bpy.data.objects.new('Cylinder.031', me_cylinder_022)
ob_cylinder_030 = bpy.data.objects.new('Cylinder.030', me_cylinder_010)
ob_cylinder_029 = bpy.data.objects.new('Cylinder.029', me_cylinder_008)
ob_cylinder_028 = bpy.data.objects.new('Cylinder.028', me_cylinder_001)
ob_cube_001 = bpy.data.objects.new('Cube.001', me_cube_002)
ob_cylinder_027 = bpy.data.objects.new('Cylinder.027', me_cylinder_034)
ob_cylinder_026 = bpy.data.objects.new('Cylinder.026', me_cylinder_033)
ob_cylinder_025 = bpy.data.objects.new('Cylinder.025', me_cylinder_030)
ob_cube = bpy.data.objects.new('Cube', me_cube_001)
ob_cylinder_024 = bpy.data.objects.new('Cylinder.024', me_cylinder_029)
ob_cylinder_023 = bpy.data.objects.new('Cylinder.023', me_cylinder_028)
ob_cylinder_022 = bpy.data.objects.new('Cylinder.022', me_cylinder_027)
ob_cylinder_021 = bpy.data.objects.new('Cylinder.021', me_cylinder_026)
ob_cylinder_020 = bpy.data.objects.new('Cylinder.020', me_cylinder_025)
ob_cylinder_019 = bpy.data.objects.new('Cylinder.019', me_cylinder_024)
ob_cylinder_018 = bpy.data.objects.new('Cylinder.018', me_cylinder_023)
ob_cylinder_017 = bpy.data.objects.new('Cylinder.017', me_cylinder_021)
ob_cylinder_016 = bpy.data.objects.new('Cylinder.016', me_cylinder_020)
ob_cylinder_015 = bpy.data.objects.new('Cylinder.015', me_cylinder_019)
ob_cylinder_014 = bpy.data.objects.new('Cylinder.014', me_cylinder_018)
ob_cylinder_013 = bpy.data.objects.new('Cylinder.013', me_cylinder_017)
ob_cylinder_012 = bpy.data.objects.new('Cylinder.012', me_cylinder_016)
ob_cylinder_011 = bpy.data.objects.new('Cylinder.011', me_cylinder_015)
ob_cylinder_010 = bpy.data.objects.new('Cylinder.010', me_cylinder_014)
ob_cylinder_009 = bpy.data.objects.new('Cylinder.009', me_cylinder_013)
ob_cylinder_008 = bpy.data.objects.new('Cylinder.008', me_cylinder_012)
ob_cylinder_007 = bpy.data.objects.new('Cylinder.007', me_cylinder_011)
ob_cylinder_006 = bpy.data.objects.new('Cylinder.006', me_cylinder_009)
ob_cylinder_005 = bpy.data.objects.new('Cylinder.005', me_cylinder_007)
ob_cylinder_004 = bpy.data.objects.new('Cylinder.004', me_cylinder_006)
ob_cylinder_003 = bpy.data.objects.new('Cylinder.003', me_cylinder_005)
ob_cylinder_002 = bpy.data.objects.new('Cylinder.002', me_cylinder_004)
ob_cylinder_001 = bpy.data.objects.new('Cylinder.001', me_cylinder_003)
ob_cylinder = bpy.data.objects.new('Cylinder', me_cylinder_002)

# ---- transforms, parenting, visibility, modifiers, constraints
ob_cylinder_050.location = (0.3514, -1.77, -1.553)
ob_cylinder_050.rotation_euler = (-4.725, 2.22e-16, 2.192e-16)
ob_cylinder_050.scale = (0.1124, 0.1124, 0.1124)
ob_cylinder_050.lineart.crease_threshold = 0.0
ob_cylinder_049.location = (-0.001905, 1.934, 1.143)
ob_cylinder_049.rotation_euler = (0.0, 1.571, 3.725e-09)
ob_cylinder_049.scale = (0.1062, 0.1062, 0.4851)
ob_cylinder_049.lineart.crease_threshold = 0.0
ob_cylinder_048.location = (-0.001905, -1.331, 0.7035)
ob_cylinder_048.rotation_euler = (0.0, 1.571, 3.725e-09)
ob_cylinder_048.scale = (0.1062, 0.1062, 0.4851)
ob_cylinder_048.lineart.crease_threshold = 0.0
ob_cylinder_047.location = (-0.001905, 1.595, 1.881)
ob_cylinder_047.rotation_euler = (0.0, 1.571, 3.725e-09)
ob_cylinder_047.scale = (0.1062, 0.1062, 0.4851)
ob_cylinder_047.lineart.crease_threshold = 0.0
ob_cylinder_046.location = (-0.3387, 2.39, 0.1594)
ob_cylinder_046.rotation_euler = (-2.546, -1.246e-16, 4.059e-16)
ob_cylinder_046.scale = (0.1124, 0.1124, 0.1124)
ob_cylinder_046.lineart.crease_threshold = 0.0
ob_cylinder_045.location = (0.0, 4.184, -1.51)
ob_cylinder_045.rotation_euler = (-1.538, -2.219e-16, 2.148e-16)
ob_cylinder_045.scale = (0.03246, 0.03246, 0.03246)
ob_cylinder_045.lineart.crease_threshold = 0.0
ob_cylinder_044.location = (0.0, 3.132, -1.339)
ob_cylinder_044.rotation_euler = (0.0, 1.571, 0.0)
ob_cylinder_044.scale = (1.874, 1.874, 0.2119)
ob_cylinder_044.lineart.crease_threshold = 0.0
_m = ob_cylinder_044.modifiers.new('Mirror', 'MIRROR')
_m.use_axis = (False, False, True)
ob_cylinder_043.location = (0.0, 2.915, -0.3478)
ob_cylinder_043.rotation_euler = (0.3544, 7.705e-17, 1.38e-17)
ob_cylinder_043.scale = (0.03246, 0.03246, 0.03246)
ob_cylinder_043.lineart.crease_threshold = 0.0
ob_cylinder_042.location = (0.0, 3.28, -2.118)
ob_cylinder_042.rotation_euler = (0.3544, 7.705e-17, 1.38e-17)
ob_cylinder_042.scale = (0.03246, 0.03246, 0.03246)
ob_cylinder_042.lineart.crease_threshold = 0.0
ob_cylinder_041.location = (0.0, 3.28, -0.3478)
ob_cylinder_041.rotation_euler = (-0.02991, -6.641e-18, 9.934e-20)
ob_cylinder_041.scale = (0.03246, 0.03246, 0.03246)
ob_cylinder_041.lineart.crease_threshold = 0.0
ob_cylinder_040.location = (0.0, 3.679, -0.4474)
ob_cylinder_040.rotation_euler = (-0.4442, -9.541e-17, 2.154e-17)
ob_cylinder_040.scale = (0.03246, 0.03246, 0.03246)
ob_cylinder_040.lineart.crease_threshold = 0.0
ob_cylinder_039.location = (0.0, 4.037, -0.7262)
ob_cylinder_039.rotation_euler = (-0.7524, -1.517e-16, 5.994e-17)
ob_cylinder_039.scale = (0.03246, 0.03246, 0.03246)
ob_cylinder_039.lineart.crease_threshold = 0.0
ob_cylinder_038.location = (0.0, 4.037, -1.111)
ob_cylinder_038.rotation_euler = (-1.193, -2.064e-16, 1.402e-16)
ob_cylinder_038.scale = (0.03246, 0.03246, 0.03246)
ob_cylinder_038.lineart.crease_threshold = 0.0
ob_cylinder_037.location = (0.0, 2.499, -1.218)
ob_cylinder_037.rotation_euler = (-1.538, -2.219e-16, 2.148e-16)
ob_cylinder_037.scale = (0.03246, 0.03246, 0.03246)
ob_cylinder_037.lineart.crease_threshold = 0.0
ob_cylinder_036.location = (0.0, 2.417, -1.47)
ob_cylinder_036.rotation_euler = (-1.193, -2.064e-16, 1.402e-16)
ob_cylinder_036.scale = (0.03246, 0.03246, 0.03246)
ob_cylinder_036.lineart.crease_threshold = 0.0
ob_cylinder_035.location = (0.0, 2.988, -2.141)
ob_cylinder_035.rotation_euler = (-0.02991, -6.641e-18, 9.934e-20)
ob_cylinder_035.scale = (0.03246, 0.03246, 0.03246)
ob_cylinder_035.lineart.crease_threshold = 0.0
ob_cylinder_034.location = (0.0, 2.683, -2.054)
ob_cylinder_034.rotation_euler = (-0.4442, -9.541e-17, 2.154e-17)
ob_cylinder_034.scale = (0.03246, 0.03246, 0.03246)
ob_cylinder_034.lineart.crease_threshold = 0.0
ob_cylinder_033.location = (0.0, 2.51, -1.775)
ob_cylinder_033.rotation_euler = (-0.8173, -1.619e-16, 7.012e-17)
ob_cylinder_033.scale = (0.03246, 0.03246, 0.03246)
ob_cylinder_033.lineart.crease_threshold = 0.0
ob_cylinder_032.location = (0.0, 2.53, -0.4407)
ob_cylinder_032.rotation_euler = (0.709, 1.446e-16, 5.351e-17)
ob_cylinder_032.scale = (0.03246, 0.03246, 0.03246)
ob_cylinder_032.lineart.crease_threshold = 0.0
ob_cylinder_031.location = (0.0, 2.304, -0.8125)
ob_cylinder_031.rotation_euler = (1.138, 2.015e-16, 1.288e-16)
ob_cylinder_031.scale = (0.03246, 0.03246, 0.03246)
ob_cylinder_031.lineart.crease_threshold = 0.0
ob_cylinder_030.location = (0.0, 3.805, -1.769)
ob_cylinder_030.rotation_euler = (1.138, 2.015e-16, 1.288e-16)
ob_cylinder_030.scale = (0.03246, 0.03246, 0.03246)
ob_cylinder_030.lineart.crease_threshold = 0.0
ob_cylinder_029.location = (0.0, 3.645, -2.048)
ob_cylinder_029.rotation_euler = (0.709, 1.446e-16, 5.351e-17)
ob_cylinder_029.scale = (0.03246, 0.03246, 0.03246)
ob_cylinder_029.lineart.crease_threshold = 0.0
ob_cylinder_028.location = (-0.3648, -2.061, -0.3684)
ob_cylinder_028.rotation_euler = (-3.792, 1.345e-16, 3.987e-16)
ob_cylinder_028.scale = (0.1124, 0.1124, 0.1124)
ob_cylinder_028.lineart.crease_threshold = 0.0
ob_cube_001.location = (0.0, -2.173, 1.973)
ob_cube_001.scale = (0.2979, 0.2761, 0.2761)
ob_cube_001.lineart.crease_threshold = 0.0
ob_cylinder_027.location = (0.0, -1.556, 1.567)
ob_cylinder_027.rotation_euler = (-2.908, -0.06264, 0.04458)
ob_cylinder_027.scale = (0.09607, 0.09607, 0.09607)
ob_cylinder_027.lineart.crease_threshold = 0.0
ob_cylinder_026.location = (-0.01609, 1.457, 3.012)
ob_cylinder_026.rotation_euler = (0.0, 1.571, 3.725e-09)
ob_cylinder_026.scale = (0.1062, 0.1062, 1.461)
ob_cylinder_026.lineart.crease_threshold = 0.0
ob_cylinder_025.location = (0.0, 1.549, 2.2)
ob_cylinder_025.rotation_euler = (-3.051, -0.05563, 0.05307)
ob_cylinder_025.scale = (0.09607, 0.09607, 0.09607)
ob_cylinder_025.lineart.crease_threshold = 0.0
ob_cube.location = (0.2085, -0.1151, -2.36)
ob_cube.scale = (0.188, 0.3207, 0.1243)
ob_cube.lineart.crease_threshold = 0.0
ob_cylinder_024.location = (0.2304, -0.2717, -1.846)
ob_cylinder_024.rotation_euler = (-2.81, -4.777e-17, 4.307e-16)
ob_cylinder_024.scale = (0.1124, 0.1124, 0.1124)
ob_cylinder_024.lineart.crease_threshold = 0.0
ob_cylinder_023.location = (0.0, -0.43, -1.483)
ob_cylinder_023.rotation_euler = (0.0, 1.571, 3.725e-09)
ob_cylinder_023.scale = (0.5898, 0.5898, 0.1435)
ob_cylinder_023.lineart.crease_threshold = 0.0
_m = ob_cylinder_023.modifiers.new('Mirror', 'MIRROR')
_m.use_axis = (False, False, True)
ob_cylinder_022.location = (0.0, -2.623, -2.048)
ob_cylinder_022.rotation_euler = (0.709, 1.446e-16, 5.351e-17)
ob_cylinder_022.scale = (0.03246, 0.03246, 0.03246)
ob_cylinder_022.lineart.crease_threshold = 0.0
ob_cylinder_021.location = (0.0, -2.464, -1.769)
ob_cylinder_021.rotation_euler = (1.138, 2.015e-16, 1.288e-16)
ob_cylinder_021.scale = (0.03246, 0.03246, 0.03246)
ob_cylinder_021.lineart.crease_threshold = 0.0
ob_cylinder_020.location = (0.0, -3.964, -0.8125)
ob_cylinder_020.rotation_euler = (1.138, 2.015e-16, 1.288e-16)
ob_cylinder_020.scale = (0.03246, 0.03246, 0.03246)
ob_cylinder_020.lineart.crease_threshold = 0.0
ob_cylinder_019.location = (0.0, -3.739, -0.4407)
ob_cylinder_019.rotation_euler = (0.709, 1.446e-16, 5.351e-17)
ob_cylinder_019.scale = (0.03246, 0.03246, 0.03246)
ob_cylinder_019.lineart.crease_threshold = 0.0
ob_cylinder_018.location = (0.0, -3.759, -1.775)
ob_cylinder_018.rotation_euler = (-0.8173, -1.619e-16, 7.012e-17)
ob_cylinder_018.scale = (0.03246, 0.03246, 0.03246)
ob_cylinder_018.lineart.crease_threshold = 0.0
ob_cylinder_017.location = (0.0, -3.586, -2.054)
ob_cylinder_017.rotation_euler = (-0.4442, -9.541e-17, 2.154e-17)
ob_cylinder_017.scale = (0.03246, 0.03246, 0.03246)
ob_cylinder_017.lineart.crease_threshold = 0.0
ob_cylinder_016.location = (0.0, -3.281, -2.141)
ob_cylinder_016.rotation_euler = (-0.02991, -6.641e-18, 9.934e-20)
ob_cylinder_016.scale = (0.03246, 0.03246, 0.03246)
ob_cylinder_016.lineart.crease_threshold = 0.0
ob_cylinder_015.location = (0.0, -3.852, -1.47)
ob_cylinder_015.rotation_euler = (-1.193, -2.064e-16, 1.402e-16)
ob_cylinder_015.scale = (0.03246, 0.03246, 0.03246)
ob_cylinder_015.lineart.crease_threshold = 0.0
ob_cylinder_014.location = (0.0, -3.769, -1.218)
ob_cylinder_014.rotation_euler = (-1.538, -2.219e-16, 2.148e-16)
ob_cylinder_014.scale = (0.03246, 0.03246, 0.03246)
ob_cylinder_014.lineart.crease_threshold = 0.0
ob_cylinder_013.location = (0.0, -2.016, -1.51)
ob_cylinder_013.rotation_euler = (-1.538, -2.219e-16, 2.148e-16)
ob_cylinder_013.scale = (0.03246, 0.03246, 0.03246)
ob_cylinder_013.lineart.crease_threshold = 0.0
ob_cylinder_012.location = (0.0, -2.231, -1.111)
ob_cylinder_012.rotation_euler = (-1.193, -2.064e-16, 1.402e-16)
ob_cylinder_012.scale = (0.03246, 0.03246, 0.03246)
ob_cylinder_012.lineart.crease_threshold = 0.0
ob_cylinder_011.location = (0.0, -2.231, -0.7262)
ob_cylinder_011.rotation_euler = (-0.7524, -1.517e-16, 5.994e-17)
ob_cylinder_011.scale = (0.03246, 0.03246, 0.03246)
ob_cylinder_011.lineart.crease_threshold = 0.0
ob_cylinder_010.location = (0.0, -2.59, -0.4474)
ob_cylinder_010.rotation_euler = (-0.4442, -9.541e-17, 2.154e-17)
ob_cylinder_010.scale = (0.03246, 0.03246, 0.03246)
ob_cylinder_010.lineart.crease_threshold = 0.0
ob_cylinder_009.location = (0.0, -2.988, -0.3478)
ob_cylinder_009.rotation_euler = (-0.02991, -6.641e-18, 9.934e-20)
ob_cylinder_009.scale = (0.03246, 0.03246, 0.03246)
ob_cylinder_009.lineart.crease_threshold = 0.0
ob_cylinder_008.location = (0.0, -2.988, -2.118)
ob_cylinder_008.rotation_euler = (0.3544, 7.705e-17, 1.38e-17)
ob_cylinder_008.scale = (0.03246, 0.03246, 0.03246)
ob_cylinder_008.lineart.crease_threshold = 0.0
ob_cylinder_007.location = (0.0, -3.354, -0.3478)
ob_cylinder_007.rotation_euler = (0.3544, 7.705e-17, 1.38e-17)
ob_cylinder_007.scale = (0.03246, 0.03246, 0.03246)
ob_cylinder_007.lineart.crease_threshold = 0.0
ob_cylinder_006.location = (0.0, -3.136, -1.339)
ob_cylinder_006.rotation_euler = (0.0, 1.571, 0.0)
ob_cylinder_006.scale = (1.874, 1.874, 0.2119)
ob_cylinder_006.lineart.crease_threshold = 0.0
_m = ob_cylinder_006.modifiers.new('Mirror', 'MIRROR')
_m.use_axis = (False, False, True)
ob_cylinder_005.location = (-0.3593, -1.77, -1.553)
ob_cylinder_005.rotation_euler = (-4.725, 2.22e-16, 2.192e-16)
ob_cylinder_005.scale = (0.1124, 0.1124, 0.1124)
ob_cylinder_005.lineart.crease_threshold = 0.0
ob_cylinder_004.location = (0.3481, -2.061, -0.3684)
ob_cylinder_004.rotation_euler = (-3.792, 1.345e-16, 3.987e-16)
ob_cylinder_004.scale = (0.1124, 0.1124, 0.1124)
ob_cylinder_004.lineart.crease_threshold = 0.0
ob_cylinder_003.location = (0.0, 1.193, -0.1607)
ob_cylinder_003.rotation_euler = (-0.5297, -0.008669, -0.01718)
ob_cylinder_003.scale = (0.1124, 0.1124, 0.1124)
ob_cylinder_003.lineart.crease_threshold = 0.0
ob_cylinder_002.location = (0.0, -0.9149, 0.09051)
ob_cylinder_002.rotation_euler = (-2.7, -9.485e-17, 4.228e-16)
ob_cylinder_002.scale = (0.1124, 0.1124, 0.1124)
ob_cylinder_002.lineart.crease_threshold = 0.0
ob_cylinder_001.location = (0.3504, 2.39, 0.1594)
ob_cylinder_001.rotation_euler = (-2.546, -1.246e-16, 4.059e-16)
ob_cylinder_001.scale = (0.1124, 0.1124, 0.1124)
ob_cylinder_001.lineart.crease_threshold = 0.0
ob_cylinder.location = (0.0, 0.3665, 1.02)
ob_cylinder.rotation_euler = (-1.349, 0.00658, 0.01474)
ob_cylinder.scale = (0.1124, 0.1124, 0.1124)
ob_cylinder.lineart.crease_threshold = 0.0

# ---- collection membership
col_collection_1.objects.link(ob_cylinder_050)
col_collection_1.objects.link(ob_cylinder_049)
col_collection_1.objects.link(ob_cylinder_048)
col_collection_1.objects.link(ob_cylinder_047)
col_collection_1.objects.link(ob_cylinder_046)
col_collection_1.objects.link(ob_cylinder_045)
col_collection_1.objects.link(ob_cylinder_044)
col_collection_1.objects.link(ob_cylinder_043)
col_collection_1.objects.link(ob_cylinder_042)
col_collection_1.objects.link(ob_cylinder_041)
col_collection_1.objects.link(ob_cylinder_040)
col_collection_1.objects.link(ob_cylinder_039)
col_collection_1.objects.link(ob_cylinder_038)
col_collection_1.objects.link(ob_cylinder_037)
col_collection_1.objects.link(ob_cylinder_036)
col_collection_1.objects.link(ob_cylinder_035)
col_collection_1.objects.link(ob_cylinder_034)
col_collection_1.objects.link(ob_cylinder_033)
col_collection_1.objects.link(ob_cylinder_032)
col_collection_1.objects.link(ob_cylinder_031)
col_collection_1.objects.link(ob_cylinder_030)
col_collection_1.objects.link(ob_cylinder_029)
col_collection_1.objects.link(ob_cylinder_028)
col_collection_1.objects.link(ob_cube_001)
col_collection_1.objects.link(ob_cylinder_027)
col_collection_1.objects.link(ob_cylinder_026)
col_collection_1.objects.link(ob_cylinder_025)
col_collection_1.objects.link(ob_cube)
col_collection_1.objects.link(ob_cylinder_024)
col_collection_1.objects.link(ob_cylinder_023)
col_collection_1.objects.link(ob_cylinder_022)
col_collection_1.objects.link(ob_cylinder_021)
col_collection_1.objects.link(ob_cylinder_020)
col_collection_1.objects.link(ob_cylinder_019)
col_collection_1.objects.link(ob_cylinder_018)
col_collection_1.objects.link(ob_cylinder_017)
col_collection_1.objects.link(ob_cylinder_016)
col_collection_1.objects.link(ob_cylinder_015)
col_collection_1.objects.link(ob_cylinder_014)
col_collection_1.objects.link(ob_cylinder_013)
col_collection_1.objects.link(ob_cylinder_012)
col_collection_1.objects.link(ob_cylinder_011)
col_collection_1.objects.link(ob_cylinder_010)
col_collection_1.objects.link(ob_cylinder_009)
col_collection_1.objects.link(ob_cylinder_008)
col_collection_1.objects.link(ob_cylinder_007)
col_collection_1.objects.link(ob_cylinder_006)
col_collection_1.objects.link(ob_cylinder_005)
col_collection_1.objects.link(ob_cylinder_004)
col_collection_1.objects.link(ob_cylinder_003)
col_collection_1.objects.link(ob_cylinder_002)
col_collection_1.objects.link(ob_cylinder_001)
col_collection_1.objects.link(ob_cylinder)

# ---- scene / render settings (as saved in the file)
scene.frame_start = 1; scene.frame_end = 250; scene.frame_set(1)
scene.render.engine = 'BLENDER_EEVEE_NEXT'
scene.render.resolution_percentage = 50
scene.render.dither_intensity = 0.0
scene.cycles.use_denoising = False
scene.cycles.samples = 10
scene.cycles.sampling_pattern = 'TABULATED_SOBOL'
scene.cycles.light_sampling_threshold = 0.0
scene.cycles.use_adaptive_sampling = False
scene.cycles.use_light_tree = False
scene.cycles.blur_glossy = 0.0
scene.cycles.pixel_filter_type = 'GAUSSIAN'
scene.cycles.sample_clamp_indirect = 0.0
scene.view_settings.view_transform = 'Standard'
bpy.context.view_layer.update()

# ---- added for rendering (the .blend has no active camera and no usable light): camera, sun
cam_auto = bpy.data.cameras.new('AutoCamera')
cam_auto.lens = 50.0
cam_auto.sensor_width = 36.0
cam_auto.clip_end = 1000.0
ob_auto_camera = bpy.data.objects.new('AutoCamera', cam_auto)
scene.collection.objects.link(ob_auto_camera)
ob_auto_camera.location = (11.3598, -13.6402, 9.03238)
ob_auto_camera.rotation_euler = (1.09748, -7.21219e-08, 0.694738)
scene.camera = ob_auto_camera
light_auto_sun = bpy.data.lights.new('AutoSun', 'SUN')
light_auto_sun.energy = 3.0
light_auto_sun.angle = 0.0523599
ob_auto_sun = bpy.data.objects.new('AutoSun', light_auto_sun)
scene.collection.objects.link(ob_auto_sun)
ob_auto_sun.rotation_euler = (0.872665, 0.174533, 0.523599)
bpy.context.view_layer.update()
